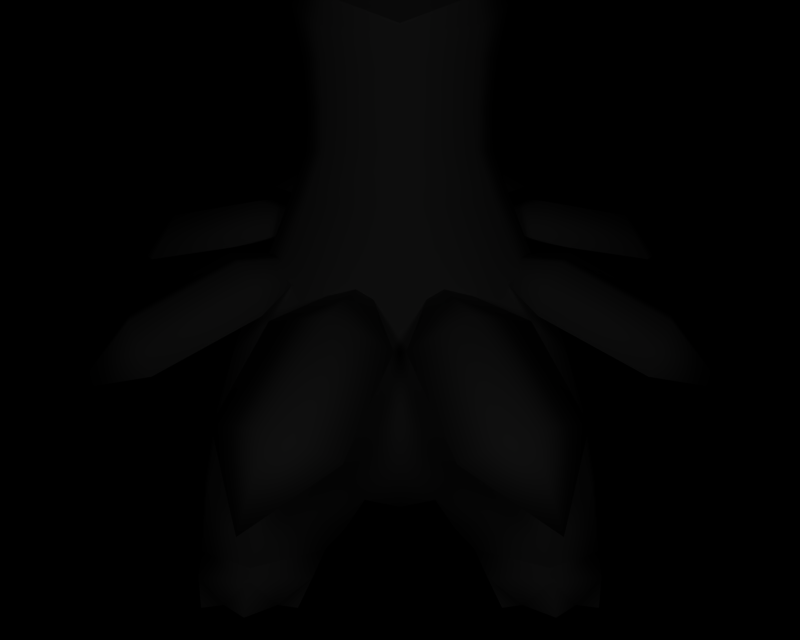 # Source: BR_Bayleef.blend  (saved by Blender 2.66.1; exported with 4.5.12 LTS)
import bpy
from mathutils import Matrix  # noqa: F401  (used for matrix-valued properties, if any)

bpy.ops.wm.read_factory_settings(use_empty=True)
scene = bpy.context.scene
scene.name = '1'

# ---- collections
col_collection_1 = bpy.data.collections.new('Collection 1'); scene.collection.children.link(col_collection_1)

# ---- materials (node trees are filled in below, after node groups)
mat_mat_3 = bpy.data.materials.new('mat_3')
mat_mat_3.alpha_threshold = 0.0
mat_mat_3.specular_color = (0.5, 0.5, 0.5)
mat_mat_3.roughness = 0.5
mat_mat_8 = bpy.data.materials.new('mat_8')
mat_mat_8.alpha_threshold = 0.0
mat_mat_8.specular_color = (0.5, 0.5, 0.5)
mat_mat_8.roughness = 0.5
mat_mat_2 = bpy.data.materials.new('mat_2')
mat_mat_2.alpha_threshold = 0.0
mat_mat_2.specular_color = (0.5, 0.5, 0.5)
mat_mat_2.roughness = 0.5
mat_mat_1 = bpy.data.materials.new('mat_1')
mat_mat_1.alpha_threshold = 0.0
mat_mat_1.specular_color = (0.5, 0.5, 0.5)
mat_mat_1.roughness = 0.5
mat_mat_0 = bpy.data.materials.new('mat_0')
mat_mat_0.alpha_threshold = 0.0
mat_mat_0.specular_color = (0.5, 0.5, 0.5)
mat_mat_0.roughness = 0.5
mat_mat_7 = bpy.data.materials.new('mat_7')
mat_mat_7.alpha_threshold = 0.0
mat_mat_7.specular_color = (0.5, 0.5, 0.5)
mat_mat_7.roughness = 0.5
mat_mat_6 = bpy.data.materials.new('mat_6')
mat_mat_6.alpha_threshold = 0.0
mat_mat_6.specular_color = (0.5, 0.5, 0.5)
mat_mat_6.roughness = 0.5
mat_mat_5 = bpy.data.materials.new('mat_5')
mat_mat_5.alpha_threshold = 0.0
mat_mat_5.specular_color = (0.5, 0.5, 0.5)
mat_mat_5.roughness = 0.5
mat_mat_4 = bpy.data.materials.new('mat_4')
mat_mat_4.alpha_threshold = 0.0
mat_mat_4.specular_color = (0.5, 0.5, 0.5)
mat_mat_4.roughness = 0.5

# ---- material node trees

# ---- cameras
cam_camera_001 = bpy.data.cameras.new('Camera.001')
cam_camera_001.passepartout_alpha = 0.2
cam_camera_001.clip_end = 100.0
cam_camera_001.lens = 35.0
cam_camera_001.sensor_width = 32.0
cam_camera_001.sensor_height = 18.0
cam_camera_001.show_passepartout = False
cam_camera_001.show_safe_areas = True
cam_camera_001.dof.focus_distance = 0.0
cam_camera_001.dof.aperture_fstop = 128.0

# ---- lights
light_lamp = bpy.data.lights.new('Lamp', 'POINT')
light_lamp.transmission_factor = 0.0
light_lamp.energy = 149.3
light_lamp.shadow_buffer_clip_start = 0.5
light_lamp.shadow_soft_size = 1.0
light_lamp.shadow_maximum_resolution = 0.006
light_lamp.use_absolute_resolution = True
light_lamp.cycles.use_multiple_importance_sampling = False

# ---- meshes
me_bayleaf_mat_3 = bpy.data.meshes.new('bayleaf_mat_3')
me_bayleaf_mat_3.from_pydata([(-1.425, 9.266, 4.947), (-0.7116, 9.917, 5.915), (-0.8292, 10.09, 5.039), (-1.122, 9.158, 5.839), (-1.476, 7.966, 4.798), (-1.142, 7.946, 5.697), (-0.8495, 8.988, 6.495), (-0.5057, 9.569, 6.554), (-0.8577, 7.934, 6.352), (1.142, 7.946, 5.697), (0.8495, 8.988, 6.495), (0.8577, 7.934, 6.352), (1.122, 9.158, 5.839), (1.476, 7.966, 4.798), (1.425, 9.266, 4.947), (0.7116, 9.917, 5.915), (0.5057, 9.569, 6.554), (0.8292, 10.09, 5.039)], [], [(0, 1, 2), (0, 3, 1), (3, 0, 4), (4, 5, 3), (6, 3, 5), (6, 7, 3), (1, 3, 7), (8, 6, 5), (9, 10, 11), (9, 12, 10), (13, 12, 9), (13, 14, 12), (15, 12, 14), (15, 16, 12), (10, 12, 16), (14, 17, 15)])
me_bayleaf_mat_3.polygons.foreach_set('use_smooth', [True] * 16)
_k = set([(0, 2), (0, 4), (1, 2), (1, 7), (4, 5), (5, 8), (6, 7), (6, 8), (9, 11), (9, 13), (10, 11), (10, 16), (13, 14), (14, 17), (15, 16), (15, 17)])
me_bayleaf_mat_3.attributes.new('sharp_edge', 'BOOLEAN', 'EDGE').data.foreach_set('value', [ (min(e.vertices), max(e.vertices)) in _k for e in me_bayleaf_mat_3.edges])
_uv = me_bayleaf_mat_3.uv_layers.new(name='UVTex')
_uv.uv.foreach_set('vector', [0.8704, 0.9285, 0.3664, 1.02, 0.8733, 1.02, 0.8704, 0.9285, 0.385, 0.9355, 0.3664, 1.02, 0.385, 0.9355, 0.8704, 0.9285, 0.8778, 0.8007, 0.8778, 0.8007, 0.358, 0.8007, 0.385, 0.9355, -0.002927, 0.9309, 0.385, 0.9355, 0.358, 0.8007, -0.002927, 0.9309, 0.002764, 0.9953, 0.385, 0.9355, 0.3664, 1.02, 0.385, 0.9355, 0.002764, 0.9953, 0.007791, 0.8132, -0.002927, 0.9309, 0.358, 0.8007, 0.358, 0.8007, -0.002927, 0.9309, 0.007791, 0.8132, 0.358, 0.8007, 0.385, 0.9355, -0.002927, 0.9309, 0.8778, 0.8007, 0.385, 0.9355, 0.358, 0.8007, 0.8778, 0.8007, 0.8704, 0.9285, 0.385, 0.9355, 0.3664, 1.02, 0.385, 0.9355, 0.8704, 0.9285, 0.3664, 1.02, 0.002764, 0.9953, 0.385, 0.9355, -0.002927, 0.9309, 0.385, 0.9355, 0.002764, 0.9953, 0.8704, 0.9285, 0.8733, 1.02, 0.3664, 1.02])
me_bayleaf_mat_3.materials.append(mat_mat_3)
me_bayleaf_mat_3.use_remesh_preserve_volume = False
me_bayleaf_mat_3.use_remesh_preserve_attributes = False
me_bayleaf_mat_3.use_mirror_vertex_groups = False
me_bayleaf_mat_3.update()
me_bayleaf_mat_8 = bpy.data.meshes.new('bayleaf_mat_8')
me_bayleaf_mat_8.from_pydata([(0.0, 11.54, 5.752), (-0.4171, 11.06, 4.739), (-0.19, 11.3, 5.661), (0.0, 11.86, 4.857), (-0.6935, 10.37, 2.953), (0.0, 12.12, 3.183), (-0.6935, 10.33, 1.339), (0.0, 12.04, 1.464), (0.0, 11.68, 0.05728), (-0.5025, 10.77, -0.1452), (0.0, 11.09, -1.426)], [], [(0, 1, 2), (0, 3, 1), (4, 1, 3), (3, 5, 4), (6, 4, 5), (5, 7, 6), (8, 6, 7), (8, 9, 6), (10, 9, 8)])
me_bayleaf_mat_8.polygons.foreach_set('use_smooth', [True] * 9)
_k = set([(0, 2), (0, 3), (1, 2), (1, 4), (3, 5), (4, 6), (5, 7), (6, 9), (7, 8), (8, 10), (9, 10)])
me_bayleaf_mat_8.attributes.new('sharp_edge', 'BOOLEAN', 'EDGE').data.foreach_set('value', [ (min(e.vertices), max(e.vertices)) in _k for e in me_bayleaf_mat_8.edges])
_uv = me_bayleaf_mat_8.uv_layers.new(name='UVTex')
_uv.uv.foreach_set('vector', [0.9965, 0.5799, 0.8576, 0.3438, 0.9861, 0.4549, 0.9965, 0.5799, 0.8785, 0.7917, 0.8576, 0.3438, 0.6042, 0.0, 0.8576, 0.3438, 0.8785, 0.7917, 0.8785, 0.7917, 0.6476, 0.9931, 0.6042, 0.0, 0.3785, 0.02431, 0.6042, 0.0, 0.6476, 0.9931, 0.6476, 0.9931, 0.4062, 1.0, 0.3785, 0.02431, 0.2108, 0.839, 0.3785, 0.02431, 0.4062, 1.0, 0.2108, 0.839, 0.183, 0.3224, 0.3785, 0.02431, 0.007428, 0.554, 0.183, 0.3224, 0.2108, 0.839])
me_bayleaf_mat_8.materials.append(mat_mat_8)
me_bayleaf_mat_8.use_remesh_preserve_volume = False
me_bayleaf_mat_8.use_remesh_preserve_attributes = False
me_bayleaf_mat_8.use_mirror_vertex_groups = False
me_bayleaf_mat_8.update()
me_bayleaf_mat_2 = bpy.data.meshes.new('bayleaf_mat_2')
me_bayleaf_mat_2.from_pydata([(0.4294, 7.935, 6.712), (0.0, 7.952, 6.815), (-0.4294, 7.935, 6.712), (1.142, 7.946, 5.697), (-1.476, 7.966, 4.798), (1.476, 7.966, 4.798), (-1.142, 7.946, 5.697), (0.8577, 7.934, 6.352), (-0.8577, 7.934, 6.352), (0.0, 6.943, 4.841), (-0.8517, 7.383, 4.849), (-0.955, 7.136, 4.598), (0.0, 7.044, 4.915), (0.8517, 7.383, 4.849), (0.9549, 7.136, 4.598), (1.382, 7.69, 3.813), (1.436, 8.358, 4.029), (1.425, 9.266, 4.947), (1.436, 9.248, 4.111), (0.8292, 10.09, 5.039), (0.7751, 9.984, 4.212), (0.0, 10.4, 5.074), (0.0, 10.2, 4.236), (-0.7751, 9.984, 4.212), (-0.5691, 9.687, 3.551), (-0.9209, 9.196, 3.336), (0.0, 8.88, 2.942), (-0.9122, 8.525, 3.113), (-0.6309, 7.939, 2.681), (-1.382, 7.69, 3.813), (-1.436, 8.358, 4.029), (-1.436, 9.248, 4.111), (-1.425, 9.266, 4.947), (-0.8292, 10.09, 5.039), (0.0, 10.21, 5.944), (-0.7116, 9.917, 5.915), (0.0, 9.791, 6.576), (-0.5057, 9.569, 6.554), (0.0, 9.0, 6.902), (-0.3146, 8.826, 6.859), (0.0, 8.323, 6.93), (-0.4595, 8.604, 6.813), (0.4595, 8.604, 6.813), (0.3146, 8.826, 6.859), (0.8495, 8.988, 6.495), (0.5057, 9.569, 6.554), (0.7116, 9.917, 5.915), (-0.8495, 8.988, 6.495), (0.6309, 7.939, 2.681), (0.9122, 8.525, 3.113), (0.9209, 9.196, 3.336), (0.5691, 9.687, 3.551), (0.0, 9.797, 3.567)], [], [(0, 1, 2), (3, 4, 5), (3, 6, 4), (7, 6, 3), (7, 8, 6), (0, 8, 7), (0, 2, 8), (9, 10, 11), (9, 12, 10), (13, 12, 9), (9, 14, 13), (15, 13, 14), (15, 5, 13), (16, 5, 15), (16, 17, 5), (18, 17, 16), (18, 19, 17), (20, 19, 18), (20, 21, 19), (22, 21, 20), (22, 23, 21), (24, 23, 22), (24, 25, 23), (26, 25, 24), (26, 27, 25), (28, 27, 26), (28, 29, 27), (30, 27, 29), (30, 31, 27), (32, 31, 30), (32, 33, 31), (23, 31, 33), (23, 25, 31), (27, 31, 25), (33, 21, 23), (33, 34, 21), (35, 34, 33), (35, 36, 34), (37, 36, 35), (37, 38, 36), (39, 38, 37), (39, 40, 38), (41, 40, 39), (41, 2, 40), (1, 40, 2), (1, 0, 40), (40, 0, 42), (42, 43, 40), (44, 43, 42), (44, 45, 43), (38, 43, 45), (38, 40, 43), (34, 19, 21), (34, 46, 19), (36, 46, 34), (36, 45, 46), (38, 45, 36), (47, 39, 37), (47, 41, 39), (30, 4, 32), (30, 29, 4), (10, 4, 29), (29, 11, 10), (26, 48, 28), (26, 49, 48), (50, 49, 26), (50, 18, 49), (20, 18, 50), (50, 51, 20), (26, 51, 50), (26, 52, 51), (24, 52, 26), (24, 22, 52), (51, 52, 22), (22, 20, 51), (16, 49, 18), (16, 15, 49), (48, 49, 15)])
me_bayleaf_mat_2.polygons.foreach_set('use_smooth', [True] * 78)
_k = set([(0, 7), (0, 42), (2, 8), (2, 41), (3, 5), (3, 7), (4, 5), (4, 6), (4, 10), (4, 32), (5, 13), (5, 17), (6, 8), (9, 11), (9, 14), (10, 12), (11, 29), (12, 13), (14, 15), (15, 48), (17, 19), (19, 46), (28, 29), (28, 48), (32, 33), (33, 35), (35, 37), (37, 47), (41, 47), (42, 44), (44, 45), (45, 46)])
me_bayleaf_mat_2.attributes.new('sharp_edge', 'BOOLEAN', 'EDGE').data.foreach_set('value', [ (min(e.vertices), max(e.vertices)) in _k for e in me_bayleaf_mat_2.edges])
_uv = me_bayleaf_mat_2.uv_layers.new(name='UVTex')
_uv.uv.foreach_set('vector', [0.3351, 0.06538, 0.5, 0.01526, 0.6649, 0.06538, 0.1096, 0.5607, 0.9844, 0.9993, 0.01562, 0.9993, 0.1096, 0.5607, 0.8904, 0.5607, 0.9844, 0.9993, 0.1946, 0.2412, 0.8904, 0.5607, 0.1096, 0.5607, 0.1946, 0.2412, 0.8054, 0.2412, 0.8904, 0.5607, 0.3351, 0.06538, 0.8054, 0.2412, 0.1946, 0.2412, 0.3351, 0.06538, 0.6649, 0.06538, 0.8054, 0.2412, 0.03125, 0.03125, 0.03125, 0.03125, 0.03125, 0.03125, 0.03125, 0.03125, 0.03125, 0.03125, 0.03125, 0.03125, 0.03125, 0.03125, 0.03125, 0.03125, 0.03125, 0.03125, 0.03125, 0.03125, 0.03125, 0.03125, 0.03125, 0.03125, 0.03125, 0.03125, 0.03125, 0.03125, 0.03125, 0.03125, 0.03125, 0.03125, 0.03125, 0.03125, 0.03125, 0.03125, 0.03125, 0.03125, 0.03125, 0.03125, 0.03125, 0.03125, 0.03125, 0.03125, 0.03125, 0.03125, 0.03125, 0.03125, 0.03125, 0.03125, 0.03125, 0.03125, 0.03125, 0.03125, 0.03125, 0.03125, 0.03125, 0.03125, 0.03125, 0.03125, 0.03125, 0.03125, 0.03125, 0.03125, 0.03125, 0.03125, 0.03125, 0.03125, 0.03125, 0.03125, 0.03125, 0.03125, 0.03125, 0.03125, 0.03125, 0.03125, 0.03125, 0.03125, 0.03125, 0.03125, 0.03125, 0.03125, 0.03125, 0.03125, 0.03125, 0.03125, 0.03125, 0.03125, 0.03125, 0.03125, 0.03125, 0.03125, 0.03125, 0.03125, 0.03125, 0.03125, 0.03125, 0.03125, 0.03125, 0.03125, 0.03125, 0.03125, 0.03125, 0.03125, 0.03125, 0.03125, 0.03125, 0.03125, 0.03125, 0.03125, 0.03125, 0.03125, 0.03125, 0.03125, 0.03125, 0.03125, 0.03125, 0.03125, 0.03125, 0.03125, 0.03125, 0.03125, 0.03125, 0.03125, 0.03125, 0.03125, 0.03125, 0.03125, 0.03125, 0.03125, 0.03125, 0.03125, 0.03125, 0.03125, 0.03125, 0.03125, 0.03125, 0.03125, 0.03125, 0.03125, 0.03125, 0.03125, 0.03125, 0.03125, 0.03125, 0.03125, 0.03125, 0.03125, 0.03125, 0.03125, 0.03125, 0.03125, 0.03125, 0.03125, 0.03125, 0.03125, 0.03125, 0.03125, 0.03125, 0.03125, 0.03125, 0.03125, 0.03125, 0.03125, 0.03125, 0.03125, 0.03125, 0.03125, 0.03125, 0.03125, 0.03125, 0.03125, 0.03125, 0.03125, 0.03125, 0.03125, 0.03125, 0.03125, 0.03125, 0.03125, 0.03125, 0.03125, 0.03125, 0.03125, 0.03125, 0.03125, 0.03125, 0.03125, 0.03125, 0.03125, 0.03125, 0.03125, 0.03125, 0.03125, 0.03125, 0.03125, 0.03125, 0.03125, 0.03125, 0.03125, 0.03125, 0.03125, 0.03125, 0.03125, 0.03125, 0.03125, 0.03125, 0.03125, 0.03125, 0.03125, 0.03125, 0.03125, 0.03125, 0.03125, 0.03125, 0.03125, 0.03125, 0.03125, 0.03125, 0.03125, 0.03125, 0.03125, 0.03125, 0.03125, 0.03125, 0.03125, 0.03125, 0.03125, 0.03125, 0.03125, 0.03125, 0.03125, 0.03125, 0.03125, 0.03125, 0.03125, 0.03125, 0.03125, 0.03125, 0.03125, 0.03125, 0.03125, 0.03125, 0.03125, 0.03125, 0.03125, 0.03125, 0.03125, 0.03125, 0.03125, 0.03125, 0.03125, 0.03125, 0.03125, 0.03125, 0.03125, 0.03125, 0.03125, 0.03125, 0.03125, 0.03125, 0.03125, 0.03125, 0.03125, 0.03125, 0.03125, 0.03125, 0.03125, 0.03125, 0.03125, 0.03125, 0.03125, 0.03125, 0.03125, 0.03125, 0.03125, 0.03125, 0.03125, 0.03125, 0.03125, 0.03125, 0.03125, 0.03125, 0.03125, 0.03125, 0.03125, 0.03125, 0.03125, 0.03125, 0.03125, 0.03125, 0.03125, 0.03125, 0.03125, 0.03125, 0.03125, 0.03125, 0.03125, 0.03125, 0.03125, 0.03125, 0.03125, 0.03125, 0.03125, 0.03125, 0.03125, 0.03125, 0.03125, 0.03125, 0.03125, 0.03125, 0.03125, 0.03125, 0.03125, 0.03125, 0.03125, 0.03125, 0.03125, 0.03125, 0.03125, 0.03125, 0.03125, 0.03125, 0.03125, 0.03125, 0.03125, 0.03125, 0.03125, 0.03125, 0.03125, 0.03125, 0.03125, 0.03125, 0.03125, 0.03125, 0.03125, 0.03125, 0.03125, 0.03125, 0.03125, 0.03125, 0.03125, 0.03125, 0.03125, 0.03125, 0.03125, 0.03125, 0.03125, 0.03125, 0.03125, 0.03125, 0.03125, 0.03125, 0.03125, 0.03125, 0.03125, 0.03125, 0.03125, 0.03125, 0.03125, 0.03125, 0.03125, 0.03125, 0.03125, 0.03125, 0.03125, 0.03125, 0.03125, 0.03125, 0.03125, 0.03125, 0.03125, 0.03125, 0.03125, 0.03125, 0.03125, 0.03125, 0.03125, 0.03125, 0.03125, 0.03125, 0.03125, 0.03125, 0.03125, 0.03125, 0.03125, 0.03125, 0.03125, 0.03125, 0.03125, 0.03125, 0.03125, 0.03125, 0.03125, 0.03125, 0.03125, 0.03125, 0.03125, 0.03125, 0.03125, 0.03125, 0.03125, 0.03125, 0.03125, 0.03125, 0.03125, 0.03125, 0.03125, 0.03125, 0.03125, 0.03125, 0.03125, 0.03125, 0.03125, 0.03125, 0.03125, 0.03125, 0.03125, 0.03125, 0.03125, 0.03125, 0.03125, 0.03125, 0.03125, 0.03125, 0.03125])
me_bayleaf_mat_2.materials.append(mat_mat_2)
me_bayleaf_mat_2.use_remesh_preserve_volume = False
me_bayleaf_mat_2.use_remesh_preserve_attributes = False
me_bayleaf_mat_2.use_mirror_vertex_groups = False
me_bayleaf_mat_2.update()
me_bayleaf_mat_1 = bpy.data.meshes.new('bayleaf_mat_1')
me_bayleaf_mat_1.from_pydata([(1.431, 0.004256, -2.224), (1.514, 0.004257, -3.268), (2.029, 0.004257, -3.268), (2.419, 0.004256, -2.224), (-1.514, 0.004257, -3.268), (-1.431, 0.004256, -2.224), (-2.419, 0.004256, -2.224), (-2.029, 0.004257, -3.268), (1.59, -0.005108, 3.419), (1.679, -0.005107, 1.988), (2.224, -0.005107, 1.988), (2.287, -0.005107, 3.419), (-1.679, -0.005107, 1.988), (-1.59, -0.005108, 3.419), (-2.287, -0.005107, 3.419), (-2.224, -0.005107, 1.988), (1.12, 0.004255, -2.797), (0.8782, 0.581, -2.74), (2.028, 0.5504, -1.559), (2.043, 0.2774, -1.605), (2.66, 0.581, -2.74), (2.515, 0.004256, -2.797), (2.141, 0.5639, -3.376), (1.349, 0.5639, -3.376), (2.054, 0.004257, -1.414), (-1.12, 0.004255, -2.797), (-0.8782, 0.581, -2.74), (-1.349, 0.5639, -3.376), (-2.141, 0.5639, -3.376), (-2.66, 0.581, -2.74), (-2.515, 0.004256, -2.797), (-2.028, 0.5504, -1.559), (-2.043, 0.2774, -1.605), (-2.054, 0.004257, -1.414), (1.312, -0.005106, 3.533), (1.154, 0.2884, 3.165), (1.918, 0.4018, 3.707), (1.899, 0.5481, 3.689), (1.01, 0.59, 2.922), (1.522, 0.5647, 1.725), (2.314, 0.5495, 1.725), (2.683, 0.5615, 2.922), (2.677, 0.2884, 3.165), (2.557, -0.005105, 3.533), (1.939, -0.005109, 3.906), (-1.312, -0.005106, 3.533), (-1.154, 0.2884, 3.165), (-1.01, 0.59, 2.922), (-1.522, 0.5647, 1.725), (-2.314, 0.5495, 1.725), (-2.683, 0.5615, 2.922), (-2.677, 0.2884, 3.165), (-1.918, 0.4018, 3.707), (-2.557, -0.005105, 3.533), (-1.899, 0.5481, 3.689), (-1.939, -0.005109, 3.906)], [], [(0, 1, 2), (3, 0, 2), (4, 5, 6), (7, 4, 6), (8, 9, 10), (11, 8, 10), (12, 13, 14), (15, 12, 14), (1, 0, 16), (16, 17, 1), (0, 17, 16), (0, 18, 17), (18, 0, 19), (19, 3, 18), (20, 18, 3), (3, 21, 20), (2, 21, 3), (2, 20, 21), (22, 20, 2), (2, 1, 22), (23, 22, 1), (1, 17, 23), (19, 0, 24), (24, 3, 19), (0, 3, 24), (25, 5, 4), (25, 26, 5), (4, 26, 25), (4, 27, 26), (28, 27, 4), (4, 7, 28), (29, 28, 7), (7, 30, 29), (6, 30, 7), (6, 29, 30), (31, 29, 6), (6, 32, 31), (5, 31, 32), (5, 26, 31), (33, 5, 32), (33, 6, 5), (32, 6, 33), (34, 9, 8), (34, 35, 9), (8, 35, 34), (8, 36, 35), (37, 35, 36), (37, 38, 35), (9, 35, 38), (38, 39, 9), (40, 9, 39), (40, 10, 9), (41, 10, 40), (41, 42, 10), (36, 42, 41), (36, 11, 42), (43, 42, 11), (43, 10, 42), (11, 10, 43), (41, 37, 36), (44, 36, 8), (44, 11, 36), (8, 11, 44), (45, 13, 12), (45, 46, 13), (12, 46, 45), (12, 47, 46), (48, 47, 12), (12, 49, 48), (15, 49, 12), (15, 50, 49), (51, 50, 15), (51, 52, 50), (14, 52, 51), (51, 53, 14), (15, 53, 51), (15, 14, 53), (46, 52, 13), (46, 54, 52), (47, 54, 46), (52, 54, 50), (55, 13, 52), (55, 14, 13), (52, 14, 55)])
me_bayleaf_mat_1.polygons.foreach_set('use_smooth', [True] * 84)
_k = set([(17, 18), (17, 23), (18, 20), (20, 22), (22, 23), (26, 27), (26, 31), (27, 28), (28, 29), (29, 31), (37, 38), (37, 41), (38, 39), (39, 40), (40, 41), (47, 48), (47, 54), (48, 49), (49, 50), (50, 54)])
me_bayleaf_mat_1.attributes.new('sharp_edge', 'BOOLEAN', 'EDGE').data.foreach_set('value', [ (min(e.vertices), max(e.vertices)) in _k for e in me_bayleaf_mat_1.edges])
_uv = me_bayleaf_mat_1.uv_layers.new(name='UVTex')
_uv.uv.foreach_set('vector', [0.9688, 0.9688, 0.9688, 0.9688, 0.9688, 0.9688, 0.9688, 0.9688, 0.9688, 0.9688, 0.9688, 0.9688, 0.9688, 0.9688, 0.9688, 0.9688, 0.9688, 0.9688, 0.9688, 0.9688, 0.9688, 0.9688, 0.9688, 0.9688, 0.9375, 0.9688, 0.9375, 0.9688, 0.9375, 0.9688, 0.9375, 0.9688, 0.9375, 0.9688, 0.9375, 0.9688, 0.9375, 0.9688, 0.9375, 0.9688, 0.9375, 0.9688, 0.9375, 0.9688, 0.9375, 0.9688, 0.9375, 0.9688, 0.9688, 0.9688, 0.9688, 0.9688, 0.9688, 0.9688, 0.9688, 0.9688, 0.9688, 0.9688, 0.9688, 0.9688, 0.9688, 0.9688, 0.9688, 0.9688, 0.9688, 0.9688, 0.9688, 0.9688, 0.9688, 0.9688, 0.9688, 0.9688, 0.9688, 0.9688, 0.9688, 0.9688, 0.9688, 0.9688, 0.9688, 0.9688, 0.9688, 0.9688, 0.9688, 0.9688, 0.9688, 0.9688, 0.9688, 0.9688, 0.9688, 0.9688, 0.9688, 0.9688, 0.9688, 0.9688, 0.9688, 0.9688, 0.9688, 0.9688, 0.9688, 0.9688, 0.9688, 0.9688, 0.9688, 0.9688, 0.9688, 0.9688, 0.9688, 0.9688, 0.9688, 0.9688, 0.9688, 0.9688, 0.9688, 0.9688, 0.9688, 0.9688, 0.9688, 0.9688, 0.9688, 0.9688, 0.9688, 0.9688, 0.9688, 0.9688, 0.9688, 0.9688, 0.9688, 0.9688, 0.9688, 0.9688, 0.9688, 0.9688, 0.5, 0.85, 1.0, 1.0, 0.5, 0.0, 0.5, 0.0, 0.0, 1.0, 0.5, 0.85, 1.0, 1.0, 0.0, 1.0, 0.5, 0.0, 0.9688, 0.9688, 0.9688, 0.9688, 0.9688, 0.9688, 0.9688, 0.9688, 0.9688, 0.9688, 0.9688, 0.9688, 0.9688, 0.9688, 0.9688, 0.9688, 0.9688, 0.9688, 0.9688, 0.9688, 0.9688, 0.9688, 0.9688, 0.9688, 0.9688, 0.9688, 0.9688, 0.9688, 0.9688, 0.9688, 0.9688, 0.9688, 0.9688, 0.9688, 0.9688, 0.9688, 0.9688, 0.9688, 0.9688, 0.9688, 0.9688, 0.9688, 0.9688, 0.9688, 0.9688, 0.9688, 0.9688, 0.9688, 0.9688, 0.9688, 0.9688, 0.9688, 0.9688, 0.9688, 0.9688, 0.9688, 0.9688, 0.9688, 0.9688, 0.9688, 0.9688, 0.9688, 0.9688, 0.9688, 0.9688, 0.9688, 0.9688, 0.9688, 0.9688, 0.9688, 0.9688, 0.9688, 0.9688, 0.9688, 0.9688, 0.9688, 0.9688, 0.9688, 0.9688, 0.9688, 0.9688, 0.9688, 0.9688, 0.9688, 0.5, 0.0, 1.0, 1.0, 0.5, 0.85, 0.5, 0.0, 0.0, 1.0, 1.0, 1.0, 0.5, 0.85, 0.0, 1.0, 0.5, 0.0, 0.9375, 0.9688, 0.9375, 0.9688, 0.9375, 0.9688, 0.9375, 0.9688, 0.9375, 0.9688, 0.9375, 0.9688, 0.9375, 0.9688, 0.9375, 0.9688, 0.9375, 0.9688, 0.9375, 0.9688, 0.9375, 0.9688, 0.9375, 0.9688, 0.9375, 0.9688, 0.9375, 0.9688, 0.9375, 0.9688, 0.9375, 0.9688, 0.9375, 0.9688, 0.9375, 0.9688, 0.9375, 0.9688, 0.9375, 0.9688, 0.9375, 0.9688, 0.9375, 0.9688, 0.9375, 0.9688, 0.9375, 0.9688, 0.9375, 0.9688, 0.9375, 0.9688, 0.9375, 0.9688, 0.9375, 0.9688, 0.9375, 0.9688, 0.9375, 0.9688, 0.9375, 0.9688, 0.9375, 0.9688, 0.9375, 0.9688, 0.9375, 0.9688, 0.9375, 0.9688, 0.9375, 0.9688, 0.9375, 0.9688, 0.9375, 0.9688, 0.9375, 0.9688, 0.9375, 0.9688, 0.9375, 0.9688, 0.9375, 0.9688, 0.9375, 0.9688, 0.9375, 0.9688, 0.9375, 0.9688, 0.9375, 0.9688, 0.9375, 0.9688, 0.9375, 0.9688, 0.9375, 0.9688, 0.9375, 0.9688, 0.9375, 0.9688, 0.9375, 0.9688, 0.9375, 0.9688, 0.9375, 0.9688, 0.5, 0.0, 0.5, 0.85, 1.0, 0.75, 0.5, 0.0, 0.0, 0.75, 0.5, 0.85, 1.0, 0.75, 0.0, 0.75, 0.5, 0.0, 0.9375, 0.9688, 0.9375, 0.9688, 0.9375, 0.9688, 0.9375, 0.9688, 0.9375, 0.9688, 0.9375, 0.9688, 0.9375, 0.9688, 0.9375, 0.9688, 0.9375, 0.9688, 0.9375, 0.9688, 0.9375, 0.9688, 0.9375, 0.9688, 0.9375, 0.9688, 0.9375, 0.9688, 0.9375, 0.9688, 0.9375, 0.9688, 0.9375, 0.9688, 0.9375, 0.9688, 0.9375, 0.9688, 0.9375, 0.9688, 0.9375, 0.9688, 0.9375, 0.9688, 0.9375, 0.9688, 0.9375, 0.9688, 0.9375, 0.9688, 0.9375, 0.9688, 0.9375, 0.9688, 0.9375, 0.9688, 0.9375, 0.9688, 0.9375, 0.9688, 0.9375, 0.9688, 0.9375, 0.9688, 0.9375, 0.9688, 0.9375, 0.9688, 0.9375, 0.9688, 0.9375, 0.9688, 0.9375, 0.9688, 0.9375, 0.9688, 0.9375, 0.9688, 0.9375, 0.9688, 0.9375, 0.9688, 0.9375, 0.9688, 0.9375, 0.9688, 0.9375, 0.9688, 0.9375, 0.9688, 0.9375, 0.9688, 0.9375, 0.9688, 0.9375, 0.9688, 0.9375, 0.9688, 0.9375, 0.9688, 0.9375, 0.9688, 0.9375, 0.9688, 0.9375, 0.9688, 0.9375, 0.9688, 0.5, 0.0, 1.0, 0.75, 0.5, 0.85, 0.5, 0.0, 0.0, 0.75, 1.0, 0.75, 0.5, 0.85, 0.0, 0.75, 0.5, 0.0])
me_bayleaf_mat_1.materials.append(mat_mat_1)
me_bayleaf_mat_1.use_remesh_preserve_volume = False
me_bayleaf_mat_1.use_remesh_preserve_attributes = False
me_bayleaf_mat_1.use_mirror_vertex_groups = False
me_bayleaf_mat_1.update()
me_bayleaf_mat_0 = bpy.data.meshes.new('bayleaf_mat_0')
me_bayleaf_mat_0.from_pydata([(-1.256, 5.961, 3.101), (-0.6269, 5.851, 1.868), (-1.49, 5.353, 2.941), (-0.5787, 6.28, 2.053), (-1.217, 6.476, 3.294), (-0.572, 6.723, 2.243), (-1.257, 7.036, 3.523), (-0.5799, 7.383, 2.499), (-1.382, 7.69, 3.813), (-0.6309, 7.939, 2.681), (0.6269, 5.851, 1.868), (1.256, 5.961, 3.101), (1.49, 5.353, 2.941), (0.5787, 6.28, 2.053), (1.217, 6.476, 3.294), (0.572, 6.723, 2.243), (1.257, 7.036, 3.523), (0.5799, 7.383, 2.499), (0.6309, 7.939, 2.681), (1.382, 7.69, 3.813), (2.66, 0.581, -2.74), (1.932, 0.9093, -1.41), (2.028, 0.5504, -1.559), (2.792, 1.542, -2.408), (2.185, 1.538, -3.351), (2.018, 2.496, -3.118), (1.039, 2.52, -3.491), (1.093, 3.151, -3.36), (0.0, 3.091, -3.626), (1.143, 3.935, -3.053), (0.0, 3.437, -4.228), (1.012, 4.247, -3.774), (0.0, 4.232, -4.831), (0.6507, 4.756, -4.527), (1e-06, 5.445, -5.125), (0.0, 5.231, -4.161), (-0.6507, 4.756, -4.527), (0.0, 4.983, -3.192), (-1.012, 4.247, -3.774), (0.0, 4.742, -2.069), (-1.143, 3.935, -3.053), (-1.097, 4.51, -2.019), (-1.692, 3.929, -2.471), (-1.789, 4.175, -1.462), (-2.405, 3.406, -1.726), (-2.533, 3.407, -0.2627), (-2.692, 2.534, -0.248), (-2.733, 2.499, 1.077), (-1.966, 1.379, 1.102), (-2.549, 2.467, 2.557), (-2.198, 1.417, 1.38), (-2.681, 1.504, 2.758), (-2.683, 0.5615, 2.922), (-2.508, 1.498, 3.348), (-1.899, 0.5481, 3.689), (-1.678, 1.358, 3.802), (-1.01, 0.59, 2.922), (-0.7399, 0.8804, 2.953), (-1.261, 1.078, 1.675), (-1.116, 1.267, 1.603), (0.02615, 1.165, 1.683), (0.0, 1.171, 2.961), (1.116, 1.267, 1.603), (0.4748, 1.277, 3.019), (0.7399, 0.8804, 2.953), (1.678, 1.358, 3.802), (1.01, 0.59, 2.922), (1.899, 0.5481, 3.689), (2.508, 1.498, 3.348), (2.146, 2.429, 3.447), (2.549, 2.467, 2.557), (1.861, 3.408, 3.52), (2.267, 3.402, 2.644), (1.932, 4.242, 2.798), (1.926, 4.27, 1.413), (1.183, 4.958, 1.755), (1.077, 4.926, 0.122), (0.0, 5.215, 0.2093), (0.0, 5.034, -1.019), (-1.077, 4.926, 0.122), (-1.078, 4.73, -1.13), (-1.915, 4.272, -0.1201), (-2.44, 3.408, 1.169), (-1.926, 4.27, 1.413), (-2.267, 3.402, 2.644), (-1.932, 4.242, 2.798), (-1.861, 3.408, 3.52), (-1.629, 4.06, 3.592), (-0.9695, 3.399, 3.919), (-0.8485, 4.013, 3.978), (0.0, 3.389, 4.09), (0.0, 3.966, 4.123), (0.8485, 4.013, 3.978), (0.0, 5.004, 4.201), (1.194, 5.16, 3.808), (0.0, 5.633, 4.337), (0.941, 5.759, 4.029), (0.9302, 6.273, 4.184), (0.9431, 6.837, 4.394), (0.9549, 7.136, 4.598), (0.0, 6.739, 4.691), (0.0, 6.159, 4.476), (-0.9302, 6.273, 4.184), (-0.941, 5.759, 4.029), (-1.194, 5.16, 3.808), (-1.183, 4.958, 1.755), (1.097, 4.51, -2.019), (1.078, 4.73, -1.13), (1.789, 4.175, -1.462), (1.915, 4.272, -0.1201), (2.533, 3.407, -0.2627), (2.44, 3.408, 1.169), (2.733, 2.499, 1.077), (1.966, 1.379, 1.102), (2.198, 1.417, 1.38), (1.261, 1.078, 1.675), (1.522, 0.5647, 1.725), (2.314, 0.5495, 1.725), (2.683, 0.5615, 2.922), (2.681, 1.504, 2.758), (-2.146, 2.429, 3.447), (-1.04, 2.349, 3.826), (-0.4748, 1.277, 3.019), (0.0, 1.801, 3.67), (1.04, 2.349, 3.826), (0.9695, 3.399, 3.919), (1.629, 4.06, 3.592), (0.0, 2.371, 3.905), (0.0, 5.201, 1.414), (0.0, 1.076, 1.105), (-1.988, 1.323, -0.1174), (-2.648, 2.478, -1.718), (-2.018, 2.496, -3.118), (-1.889, 3.269, -2.979), (-1.093, 3.151, -3.36), (-0.9431, 6.837, 4.394), (-0.955, 7.136, 4.598), (1.692, 3.929, -2.471), (2.405, 3.406, -1.726), (2.692, 2.534, -0.248), (1.988, 1.323, -0.1174), (2.648, 2.478, -1.718), (1.836, 1.268, -1.26), (0.4748, 1.274, -2.686), (0.0, 1.135, -1.32), (0.0, 1.161, -2.668), (-0.4748, 1.274, -2.686), (-0.6838, 1.409, -3.358), (-0.8501, 1.198, -3.362), (-1.168, 1.458, -3.551), (-1.349, 0.5639, -3.376), (-2.141, 0.5639, -3.376), (-2.185, 1.538, -3.351), (-1.039, 2.52, -3.491), (0.0, 2.544, -3.647), (0.6838, 1.409, -3.358), (1.168, 1.458, -3.551), (0.8501, 1.198, -3.362), (1.349, 0.5639, -3.376), (0.6765, 0.9277, -2.713), (0.8782, 0.581, -2.74), (0.0, 1.401, -3.466), (2.141, 0.5639, -3.376), (0.0, 1.022, -0.005155), (-1.836, 1.268, -1.26), (-2.792, 1.542, -2.408), (-2.66, 0.581, -2.74), (-1.932, 0.9093, -1.41), (-2.028, 0.5504, -1.559), (-0.6765, 0.9277, -2.713), (-0.8782, 0.581, -2.74), (-2.314, 0.5495, 1.725), (-1.522, 0.5647, 1.725), (0.0, 6.943, 4.841), (1.889, 3.269, -2.979)], [], [(0, 1, 2), (0, 3, 1), (3, 0, 4), (4, 5, 3), (6, 5, 4), (6, 7, 5), (8, 7, 6), (8, 9, 7), (10, 11, 12), (10, 13, 11), (1, 13, 10), (1, 3, 13), (13, 14, 11), (13, 15, 14), (3, 15, 13), (3, 5, 15), (15, 16, 14), (15, 17, 16), (5, 17, 15), (5, 7, 17), (18, 7, 9), (18, 17, 7), (19, 17, 18), (19, 16, 17), (20, 21, 22), (20, 23, 21), (24, 23, 20), (24, 25, 23), (26, 25, 24), (26, 27, 25), (28, 27, 26), (28, 29, 27), (30, 29, 28), (30, 31, 29), (32, 31, 30), (32, 33, 31), (34, 33, 32), (34, 35, 33), (36, 35, 34), (36, 37, 35), (38, 37, 36), (38, 39, 37), (40, 39, 38), (40, 41, 39), (42, 41, 40), (42, 43, 41), (44, 43, 42), (44, 45, 43), (46, 45, 44), (46, 47, 45), (48, 47, 46), (48, 49, 47), (50, 49, 48), (50, 51, 49), (52, 51, 50), (52, 53, 51), (54, 53, 52), (54, 55, 53), (56, 55, 54), (56, 57, 55), (58, 57, 56), (58, 59, 57), (50, 59, 58), (50, 48, 59), (60, 59, 48), (60, 61, 59), (62, 61, 60), (62, 63, 61), (64, 63, 62), (64, 65, 63), (66, 65, 64), (66, 67, 65), (68, 65, 67), (68, 69, 65), (70, 69, 68), (70, 71, 69), (72, 71, 70), (72, 73, 71), (74, 73, 72), (74, 75, 73), (76, 75, 74), (76, 77, 75), (78, 77, 76), (78, 79, 77), (80, 79, 78), (80, 81, 79), (43, 81, 80), (43, 45, 81), (82, 81, 45), (82, 83, 81), (84, 83, 82), (84, 85, 83), (86, 85, 84), (86, 87, 85), (88, 87, 86), (88, 89, 87), (90, 89, 88), (90, 91, 89), (92, 91, 90), (92, 93, 91), (94, 93, 92), (94, 95, 93), (96, 95, 94), (96, 97, 95), (11, 97, 96), (11, 14, 97), (16, 97, 14), (16, 98, 97), (19, 98, 16), (19, 99, 98), (100, 98, 99), (100, 97, 98), (101, 97, 100), (101, 95, 97), (102, 95, 101), (102, 103, 95), (0, 103, 102), (0, 104, 103), (104, 0, 2), (2, 85, 104), (105, 85, 2), (105, 83, 85), (79, 83, 105), (79, 81, 83), (80, 41, 43), (80, 78, 41), (39, 41, 78), (78, 106, 39), (107, 106, 78), (107, 108, 106), (109, 108, 107), (109, 110, 108), (111, 110, 109), (111, 112, 110), (70, 112, 111), (70, 113, 112), (114, 113, 70), (114, 62, 113), (115, 62, 114), (115, 64, 62), (66, 64, 115), (115, 116, 66), (114, 116, 115), (114, 117, 116), (118, 117, 114), (114, 119, 118), (70, 119, 114), (70, 68, 119), (118, 119, 68), (68, 67, 118), (76, 107, 78), (76, 109, 107), (74, 109, 76), (74, 111, 109), (72, 111, 74), (72, 70, 111), (47, 82, 45), (47, 49, 82), (84, 82, 49), (49, 86, 84), (120, 86, 49), (120, 121, 86), (55, 121, 120), (55, 122, 121), (57, 122, 55), (57, 59, 122), (61, 122, 59), (61, 123, 122), (63, 123, 61), (63, 124, 123), (65, 124, 63), (65, 69, 124), (71, 124, 69), (71, 125, 124), (126, 125, 71), (126, 92, 125), (94, 92, 126), (126, 73, 94), (71, 73, 126), (121, 88, 86), (121, 127, 88), (123, 127, 121), (123, 124, 127), (125, 127, 124), (125, 90, 127), (92, 90, 125), (122, 123, 121), (127, 90, 88), (105, 77, 79), (105, 128, 77), (1, 128, 105), (1, 10, 128), (75, 128, 10), (75, 77, 128), (105, 2, 1), (60, 113, 62), (60, 129, 113), (48, 129, 60), (48, 130, 129), (46, 130, 48), (46, 131, 130), (44, 131, 46), (44, 132, 131), (133, 132, 44), (133, 134, 132), (40, 134, 133), (40, 28, 134), (30, 28, 40), (40, 38, 30), (32, 30, 38), (38, 36, 32), (34, 32, 36), (42, 133, 44), (42, 40, 133), (53, 49, 51), (53, 120, 49), (55, 120, 53), (93, 89, 91), (93, 104, 89), (95, 104, 93), (95, 103, 104), (87, 104, 85), (87, 89, 104), (94, 11, 96), (94, 12, 11), (73, 12, 94), (73, 75, 12), (10, 12, 75), (100, 102, 101), (100, 135, 102), (136, 135, 100), (136, 8, 135), (6, 135, 8), (6, 102, 135), (4, 102, 6), (4, 0, 102), (37, 33, 35), (37, 31, 33), (39, 31, 37), (39, 29, 31), (106, 29, 39), (106, 137, 29), (108, 137, 106), (108, 138, 137), (110, 138, 108), (110, 139, 138), (112, 139, 110), (112, 113, 139), (140, 139, 113), (140, 141, 139), (142, 141, 140), (142, 23, 141), (23, 142, 21), (142, 143, 21), (143, 142, 144), (144, 145, 143), (146, 145, 144), (146, 147, 145), (148, 147, 146), (148, 149, 147), (150, 149, 148), (150, 151, 149), (152, 149, 151), (152, 153, 149), (132, 153, 152), (132, 134, 153), (28, 153, 134), (28, 154, 153), (26, 154, 28), (26, 155, 154), (156, 155, 26), (156, 157, 155), (158, 157, 156), (158, 159, 157), (160, 159, 158), (160, 22, 159), (21, 159, 22), (21, 143, 159), (157, 159, 143), (143, 155, 157), (145, 155, 143), (145, 161, 155), (147, 161, 145), (147, 154, 161), (153, 154, 147), (147, 149, 153), (155, 161, 154), (141, 138, 139), (141, 25, 138), (23, 25, 141), (24, 156, 26), (24, 162, 156), (20, 162, 24), (162, 158, 156), (129, 140, 113), (129, 163, 140), (130, 163, 129), (130, 164, 163), (131, 164, 130), (131, 165, 164), (132, 165, 131), (132, 152, 165), (166, 165, 152), (166, 167, 165), (168, 167, 166), (168, 169, 167), (170, 169, 168), (170, 150, 169), (148, 169, 150), (148, 146, 169), (167, 169, 146), (146, 164, 167), (144, 164, 146), (144, 163, 164), (142, 163, 144), (142, 140, 163), (165, 167, 164), (151, 166, 152), (50, 171, 52), (50, 172, 171), (58, 172, 50), (58, 56, 172), (173, 100, 99), (173, 136, 100), (174, 137, 138), (174, 29, 137), (27, 29, 174), (174, 25, 27), (138, 25, 174)])
me_bayleaf_mat_0.polygons.foreach_set('use_smooth', [True] * 329)
_k = set([(8, 9), (8, 136), (9, 18), (18, 19), (19, 99), (20, 22), (20, 162), (22, 160), (52, 54), (52, 171), (54, 56), (56, 172), (66, 67), (66, 116), (67, 118), (99, 173), (116, 117), (117, 118), (136, 173), (150, 151), (150, 170), (151, 166), (158, 160), (158, 162), (166, 168), (168, 170), (171, 172)])
me_bayleaf_mat_0.attributes.new('sharp_edge', 'BOOLEAN', 'EDGE').data.foreach_set('value', [ (min(e.vertices), max(e.vertices)) in _k for e in me_bayleaf_mat_0.edges])
_uv = me_bayleaf_mat_0.uv_layers.new(name='UVTex')
_uv.uv.foreach_set('vector', [0.9688, 0.9688, 0.9688, 0.9688, 0.9688, 0.9688, 0.9688, 0.9688, 0.9688, 0.9688, 0.9688, 0.9688, 0.9688, 0.9688, 0.9688, 0.9688, 0.9688, 0.9688, 0.9688, 0.9688, 0.9688, 0.9688, 0.9688, 0.9688, 0.9688, 0.9688, 0.9688, 0.9688, 0.9688, 0.9688, 0.9688, 0.9688, 0.9688, 0.9688, 0.9688, 0.9688, 0.9688, 0.9688, 0.9688, 0.9688, 0.9688, 0.9688, 0.9688, 0.9688, 0.9688, 0.9688, 0.9688, 0.9688, 0.9688, 0.9688, 0.9688, 0.9688, 0.9688, 0.9688, 0.9688, 0.9688, 0.9688, 0.9688, 0.9688, 0.9688, 0.9688, 0.9688, 0.9688, 0.9688, 0.9688, 0.9688, 0.9688, 0.9688, 0.9688, 0.9688, 0.9688, 0.9688, 0.9688, 0.9688, 0.9688, 0.9688, 0.9688, 0.9688, 0.9688, 0.9688, 0.9688, 0.9688, 0.9688, 0.9688, 0.9688, 0.9688, 0.9688, 0.9688, 0.9688, 0.9688, 0.9688, 0.9688, 0.9688, 0.9688, 0.9688, 0.9688, 0.9688, 0.9688, 0.9688, 0.9688, 0.9688, 0.9688, 0.9688, 0.9688, 0.9688, 0.9688, 0.9688, 0.9688, 0.9688, 0.9688, 0.9688, 0.9688, 0.9688, 0.9688, 0.9688, 0.9688, 0.9688, 0.9688, 0.9688, 0.9688, 0.9688, 0.9688, 0.9688, 0.9688, 0.9688, 0.9688, 0.9688, 0.9688, 0.9688, 0.9688, 0.9688, 0.9688, 0.9688, 0.9688, 0.9688, 0.9688, 0.9688, 0.9688, 0.9688, 0.9688, 0.9688, 0.9688, 0.9688, 0.9688, 0.9688, 0.9688, 0.9688, 0.9688, 0.9688, 0.9688, 0.9688, 0.9688, 0.9688, 0.9688, 0.9688, 0.9688, 0.9688, 0.9688, 0.9688, 0.9688, 0.9688, 0.9688, 0.9688, 0.9688, 0.9688, 0.9688, 0.9688, 0.9688, 0.9688, 0.9688, 0.9688, 0.9688, 0.9688, 0.9688, 0.9688, 0.9688, 0.9688, 0.9688, 0.9688, 0.9688, 0.9688, 0.9688, 0.9688, 0.9688, 0.9688, 0.9688, 0.9688, 0.9688, 0.9688, 0.9688, 0.9688, 0.9688, 0.9688, 0.9688, 0.9688, 0.9688, 0.9688, 0.9688, 0.9688, 0.9688, 0.9688, 0.9688, 0.9688, 0.9688, 0.9688, 0.9688, 0.9688, 0.9688, 0.9688, 0.9688, 0.9688, 0.9688, 0.9688, 0.9688, 0.9688, 0.9688, 0.9688, 0.9688, 0.9688, 0.9688, 0.9688, 0.9688, 0.9688, 0.9688, 0.9688, 0.9688, 0.9688, 0.9688, 0.9688, 0.9688, 0.9688, 0.9688, 0.9688, 0.9688, 0.9688, 0.9688, 0.9688, 0.9688, 0.9688, 0.9688, 0.9688, 0.9688, 0.9688, 0.9688, 0.9688, 0.9688, 0.9688, 0.9688, 0.9688, 0.9688, 0.9688, 0.9688, 0.9688, 0.9688, 0.9688, 0.9688, 0.9688, 0.9688, 0.9688, 0.9688, 0.9688, 0.9688, 0.9688, 0.9688, 0.9688, 0.9688, 0.9688, 0.9688, 0.9688, 0.9688, 0.9688, 0.9688, 0.9688, 0.9688, 0.9688, 0.9688, 0.9688, 0.9688, 0.9688, 0.9688, 0.9688, 0.9688, 0.9688, 0.9688, 0.9688, 0.9688, 0.9688, 0.9688, 0.9688, 0.9688, 0.9688, 0.9688, 0.9688, 0.9688, 0.9688, 0.9688, 0.9688, 0.9688, 0.9688, 0.9688, 0.9688, 0.9688, 0.9688, 0.9688, 0.9688, 0.9688, 0.9688, 0.9688, 0.9688, 0.9688, 0.9688, 0.9688, 0.9688, 0.9688, 0.9688, 0.9688, 0.9688, 0.9688, 0.9688, 0.9688, 0.9688, 0.9688, 0.9688, 0.9688, 0.9688, 0.9688, 0.9688, 0.9688, 0.9688, 0.9688, 0.9688, 0.9688, 0.9688, 0.9688, 0.9688, 0.9688, 0.9688, 0.9688, 0.9688, 0.9688, 0.9688, 0.9688, 0.9688, 0.9688, 0.9688, 0.9688, 0.9688, 0.9688, 0.9688, 0.9688, 0.9688, 0.9688, 0.9688, 0.9688, 0.9688, 0.9688, 0.9688, 0.9688, 0.9688, 0.9688, 0.9688, 0.9688, 0.9688, 0.9688, 0.9688, 0.9688, 0.9688, 0.9688, 0.9688, 0.9688, 0.9688, 0.9688, 0.9688, 0.9688, 0.9688, 0.9688, 0.9688, 0.9688, 0.9688, 0.9688, 0.9688, 0.9688, 0.9688, 0.9688, 0.9688, 0.9688, 0.9688, 0.9688, 0.9688, 0.9688, 0.9688, 0.9688, 0.9688, 0.9688, 0.9688, 0.9688, 0.9688, 0.9688, 0.9688, 0.9688, 0.9688, 0.9688, 0.9688, 0.9688, 0.9688, 0.9688, 0.9688, 0.9688, 0.9688, 0.9688, 0.9688, 0.9688, 0.9688, 0.9688, 0.9688, 0.9688, 0.9688, 0.9688, 0.9688, 0.9688, 0.9688, 0.9688, 0.9688, 0.9688, 0.9688, 0.9688, 0.9688, 0.9688, 0.9688, 0.9688, 0.9688, 0.9688, 0.9688, 0.9688, 0.9688, 0.9688, 0.9688, 0.9688, 0.9688, 0.9688, 0.9688, 0.9688, 0.9688, 0.9688, 0.9688, 0.9688, 0.9688, 0.9688, 0.9688, 0.9688, 0.9688, 0.9688, 0.9688, 0.9688, 0.9688, 0.9688, 0.9688, 0.9688, 0.9688, 0.9688, 0.9688, 0.9688, 0.9688, 0.9688, 0.9688, 0.9688, 0.9688, 0.9688, 0.9688, 0.9688, 0.9688, 0.9688, 0.9688, 0.9688, 0.9688, 0.9688, 0.9688, 0.9688, 0.9688, 0.9688, 0.9688, 0.9688, 0.9688, 0.9688, 0.9688, 0.9688, 0.9688, 0.9688, 0.9688, 0.9688, 0.9688, 0.9688, 0.9688, 0.9688, 0.9688, 0.9688, 0.9688, 0.9688, 0.9688, 0.9688, 0.9688, 0.9688, 0.9688, 0.9688, 0.9688, 0.9688, 0.9688, 0.9688, 0.9688, 0.9688, 0.9688, 0.9688, 0.9688, 0.9688, 0.9688, 0.9688, 0.9688, 0.9688, 0.9688, 0.9688, 0.9688, 0.9688, 0.9688, 0.9688, 0.9688, 0.9688, 0.9688, 0.9688, 0.9688, 0.9688, 0.9688, 0.9688, 0.9688, 0.9688, 0.9688, 0.9688, 0.9688, 0.9688, 0.9688, 0.9688, 0.9688, 0.9688, 0.9688, 0.9688, 0.9688, 0.9688, 0.9688, 0.9688, 0.9688, 0.9688, 0.9688, 0.9688, 0.9688, 0.9688, 0.9688, 0.9688, 0.9688, 0.9688, 0.9688, 0.9688, 0.9688, 0.9688, 0.9688, 0.9688, 0.9688, 0.9688, 0.9688, 0.9688, 0.9688, 0.9688, 0.9688, 0.9688, 0.9688, 0.9688, 0.9688, 0.9688, 0.9688, 0.9688, 0.9688, 0.9688, 0.9688, 0.9688, 0.9688, 0.9688, 0.9688, 0.9688, 0.9688, 0.9688, 0.9688, 0.9688, 0.9688, 0.9688, 0.9688, 0.9688, 0.9688, 0.9688, 0.9688, 0.9688, 0.9688, 0.9688, 0.9688, 0.9688, 0.9688, 0.9688, 0.9688, 0.9688, 0.9688, 0.9688, 0.9688, 0.9688, 0.9688, 0.9688, 0.9688, 0.9688, 0.9688, 0.9688, 0.9688, 0.9688, 0.9688, 0.9688, 0.9688, 0.9688, 0.9688, 0.9688, 0.9688, 0.9688, 0.9688, 0.9688, 0.9688, 0.9688, 0.9688, 0.9688, 0.9688, 0.9688, 0.9688, 0.9688, 0.9688, 0.9688, 0.9688, 0.9688, 0.9688, 0.9688, 0.9688, 0.9688, 0.9688, 0.9688, 0.9688, 0.9688, 0.9688, 0.9688, 0.9688, 0.9688, 0.9688, 0.9688, 0.9688, 0.9688, 0.9688, 0.9688, 0.9688, 0.9688, 0.9688, 0.9688, 0.9688, 0.9688, 0.9688, 0.9688, 0.9688, 0.9688, 0.9688, 0.9688, 0.9688, 0.9688, 0.9688, 0.9688, 0.9688, 0.9688, 0.9688, 0.9688, 0.9688, 0.9688, 0.9688, 0.9688, 0.9688, 0.9688, 0.9688, 0.9688, 0.9688, 0.9688, 0.9688, 0.9688, 0.9688, 0.9688, 0.9688, 0.9688, 0.9688, 0.9688, 0.9688, 0.9688, 0.9688, 0.9688, 0.9688, 0.9688, 0.9688, 0.9688, 0.9688, 0.9688, 0.9688, 0.9688, 0.9688, 0.9688, 0.9688, 0.9688, 0.9688, 0.9688, 0.9688, 0.9688, 0.9688, 0.9688, 0.9688, 0.9688, 0.9688, 0.9688, 0.9688, 0.9688, 0.9688, 0.9688, 0.9688, 0.9688, 0.9688, 0.9688, 0.9688, 0.9688, 0.9688, 0.9688, 0.9688, 0.9688, 0.9688, 0.9688, 0.9688, 0.9688, 0.9688, 0.9688, 0.9688, 0.9688, 0.9688, 0.9688, 0.9688, 0.9688, 0.9688, 0.9688, 0.9688, 0.9688, 0.9688, 0.9688, 0.9688, 0.9688, 0.9688, 0.9688, 0.9688, 0.9688, 0.9688, 0.9688, 0.9688, 0.9688, 0.9688, 0.9688, 0.9688, 0.9688, 0.9688, 0.9688, 0.9688, 0.9688, 0.9688, 0.9688, 0.9688, 0.9688, 0.9688, 0.9688, 0.9688, 0.9688, 0.9688, 0.9688, 0.9688, 0.9688, 0.9688, 0.9688, 0.9688, 0.9688, 0.9688, 0.9688, 0.9688, 0.9688, 0.9688, 0.9688, 0.9688, 0.9688, 0.9688, 0.9688, 0.9688, 0.9688, 0.9688, 0.9688, 0.9688, 0.9688, 0.9688, 0.9688, 0.9688, 0.9688, 0.9688, 0.9688, 0.9688, 0.9688, 0.9688, 0.9688, 0.9688, 0.9688, 0.9688, 0.9688, 0.9688, 0.9688, 0.9688, 0.9688, 0.9688, 0.9688, 0.9688, 0.9688, 0.9688, 0.9688, 0.9688, 0.9688, 0.9688, 0.9688, 0.9688, 0.9688, 0.9688, 0.9688, 0.9688, 0.9688, 0.9688, 0.9688, 0.9688, 0.9688, 0.9688, 0.9688, 0.9688, 0.9688, 0.9688, 0.9688, 0.9688, 0.9688, 0.9688, 0.9688, 0.9688, 0.9688, 0.9688, 0.9688, 0.9688, 0.9688, 0.9688, 0.9688, 0.9688, 0.9688, 0.9688, 0.9688, 0.9688, 0.9688, 0.9688, 0.9688, 0.9688, 0.9688, 0.9688, 0.9688, 0.9688, 0.9688, 0.9688, 0.9688, 0.9688, 0.9688, 0.9688, 0.9688, 0.9688, 0.9688, 0.9688, 0.9688, 0.9688, 0.9688, 0.9688, 0.9688, 0.9688, 0.9688, 0.9688, 0.9688, 0.9688, 0.9688, 0.9688, 0.9688, 0.9688, 0.9688, 0.9688, 0.9688, 0.9688, 0.9688, 0.9688, 0.9688, 0.9688, 0.9688, 0.9688, 0.9688, 0.9688, 0.9688, 0.9688, 0.9688, 0.9688, 0.9688, 0.9688, 0.9688, 0.9688, 0.9688, 0.9688, 0.9688, 0.9688, 0.9688, 0.9688, 0.9688, 0.9688, 0.9688, 0.9688, 0.9688, 0.9688, 0.9688, 0.9688, 0.9688, 0.9688, 0.9688, 0.9688, 0.9688, 0.9688, 0.9688, 0.9688, 0.9688, 0.9688, 0.9688, 0.9688, 0.9688, 0.9688, 0.9688, 0.9688, 0.9688, 0.9688, 0.9688, 0.9688, 0.9688, 0.9688, 0.9688, 0.9688, 0.9688, 0.9688, 0.9688, 0.9688, 0.9688, 0.9688, 0.9688, 0.9688, 0.9688, 0.9688, 0.9688, 0.9688, 0.9688, 0.9688, 0.9688, 0.9688, 0.9688, 0.9688, 0.9688, 0.9688, 0.9688, 0.9688, 0.9688, 0.9688, 0.9688, 0.9688, 0.9688, 0.9688, 0.9688, 0.9688, 0.9688, 0.9688, 0.9688, 0.9688, 0.9688, 0.9688, 0.9688, 0.9688, 0.9688, 0.9688, 0.9688, 0.9688, 0.9688, 0.9688, 0.9688, 0.9688, 0.9688, 0.9688, 0.9688, 0.9688, 0.9688, 0.9688, 0.9688, 0.9688, 0.9688, 0.9688, 0.9688, 0.9688, 0.9688, 0.9688, 0.9688, 0.9688, 0.9688, 0.9688, 0.9688, 0.9688, 0.9688, 0.9688, 0.9688, 0.9688, 0.9688, 0.9688, 0.9688, 0.9688, 0.9688, 0.9688, 0.9688, 0.9688, 0.9688, 0.9688, 0.9688, 0.9688, 0.9688, 0.9688, 0.9688, 0.9688, 0.9688, 0.9688, 0.9688, 0.9688, 0.9688, 0.9688, 0.9688, 0.9688, 0.9688, 0.9688, 0.9688, 0.9688, 0.9688, 0.9688, 0.9688, 0.9688, 0.9688, 0.9688, 0.9688, 0.9688, 0.9688, 0.9688, 0.9688, 0.9688, 0.9688, 0.9688, 0.9688, 0.9688, 0.9688, 0.9688, 0.9688, 0.9688, 0.9688, 0.9688, 0.9688, 0.9688, 0.9688, 0.9688, 0.9688, 0.9688, 0.9688, 0.9688, 0.9688, 0.9688, 0.9688, 0.9688, 0.9688, 0.9688, 0.9688, 0.9688, 0.9688, 0.9688, 0.9688, 0.9688, 0.9688, 0.9688, 0.9688, 0.9688, 0.9688, 0.9688, 0.9688, 0.9688, 0.9688, 0.9688, 0.9688, 0.9688, 0.9688, 0.9688, 0.9688, 0.9688, 0.9688, 0.9688, 0.9688, 0.9688, 0.9688, 0.9688, 0.9688, 0.9688, 0.9688, 0.9688, 0.9688, 0.9688, 0.9688, 0.9688, 0.9688, 0.9688, 0.9688, 0.9688, 0.9688, 0.9688, 0.9688, 0.9688, 0.9688, 0.9688, 0.9688, 0.9688, 0.9688, 0.9688, 0.9688, 0.9688, 0.9688, 0.9688, 0.9688, 0.9688, 0.9688, 0.9688, 0.9688, 0.9688, 0.9688, 0.9688, 0.9688, 0.9688, 0.9688, 0.9688, 0.9688, 0.9688, 0.9688, 0.9688, 0.9688, 0.9688, 0.9688, 0.9688, 0.9688, 0.9688, 0.9688, 0.9688, 0.9688, 0.9688, 0.9688, 0.9688, 0.9688, 0.9688, 0.9688, 0.9688, 0.9688, 0.9688, 0.9688, 0.9688, 0.9688, 0.9688, 0.9688, 0.9688, 0.9688, 0.9688, 0.9688, 0.9688, 0.9688, 0.9688, 0.9688, 0.9688, 0.9688, 0.9688, 0.9688, 0.9688, 0.9688, 0.9688, 0.9688, 0.9688, 0.9688, 0.9688, 0.9688, 0.9688, 0.9688, 0.9688, 0.9688, 0.9688, 0.9688, 0.9688, 0.9688, 0.9688, 0.9688, 0.9688, 0.9688, 0.9688, 0.9688, 0.9688, 0.9688, 0.9688, 0.9688, 0.9688, 0.9688, 0.9688, 0.9688, 0.9688, 0.9688, 0.9688, 0.9688, 0.9688, 0.9688, 0.9688, 0.9688, 0.9688, 0.9688, 0.9688, 0.9688, 0.9688, 0.9688, 0.9688, 0.9688, 0.9688, 0.9688, 0.9688, 0.9688, 0.9688, 0.9688, 0.9688, 0.9688, 0.9688, 0.9688, 0.9688, 0.9688, 0.9688, 0.9688, 0.9688, 0.9688, 0.9688, 0.9688, 0.9688, 0.9688, 0.9688, 0.9688, 0.9688, 0.9688, 0.9688, 0.9688, 0.9688, 0.9688, 0.9688, 0.9688, 0.9688, 0.9688, 0.9688, 0.9688, 0.9688, 0.9688, 0.9688, 0.9688, 0.9688, 0.9688, 0.9688, 0.9688, 0.9688, 0.9688, 0.9688, 0.9688, 0.9688, 0.9688, 0.9688, 0.9688, 0.9688, 0.9688, 0.9688, 0.9688, 0.9688, 0.9688, 0.9688, 0.9688, 0.9688, 0.9688, 0.9688, 0.9688, 0.9688, 0.9688, 0.9688, 0.9688, 0.9688, 0.9688, 0.9688, 0.9688, 0.9688, 0.9688, 0.9688, 0.9688, 0.9688, 0.9688, 0.9688, 0.9688, 0.9688, 0.9688, 0.9688, 0.9688, 0.9688, 0.9688, 0.9688, 0.9688, 0.9688, 0.9688, 0.9688, 0.9688, 0.9688, 0.9688, 0.9688, 0.9688, 0.9688, 0.9688, 0.9688, 0.9688, 0.9688, 0.9688, 0.9688, 0.9688, 0.9688, 0.9688, 0.9688, 0.9688, 0.9688, 0.9688, 0.9688, 0.9688, 0.9688, 0.9688, 0.9688, 0.9688, 0.9688, 0.9688, 0.9688, 0.9688, 0.9688, 0.9688, 0.9688, 0.9688, 0.9688, 0.9688, 0.9688, 0.9688, 0.9688, 0.9688, 0.9688, 0.9688, 0.9688, 0.9688, 0.9688, 0.9688, 0.9688, 0.9688, 0.9688, 0.9688, 0.9688, 0.9688, 0.9688, 0.9688, 0.9688, 0.9688, 0.9688, 0.9688, 0.9688, 0.9688, 0.9688, 0.9688, 0.9688, 0.9688, 0.9688, 0.9688, 0.9688, 0.9688, 0.9688, 0.9688, 0.9688, 0.9688, 0.9688, 0.9688, 0.9688, 0.9688, 0.9688, 0.9688, 0.9688, 0.9688, 0.9688, 0.9688, 0.9688, 0.9688, 0.9688, 0.9688, 0.9688, 0.9688, 0.9688, 0.9688, 0.9688, 0.9688, 0.9688, 0.9688, 0.9688, 0.9688, 0.9688, 0.9688, 0.9688, 0.9688, 0.9688, 0.9688, 0.9688, 0.9688, 0.9688, 0.9688, 0.9688, 0.9688, 0.9688, 0.9688, 0.9688, 0.9688, 0.9688, 0.9688, 0.9688, 0.9688, 0.9688, 0.9688, 0.9688, 0.9688, 0.9688, 0.9688, 0.9688, 0.9688, 0.9688, 0.9688, 0.9688, 0.9688, 0.9688, 0.9688, 0.9688, 0.9688, 0.9688, 0.9688, 0.9688, 0.9688, 0.9688, 0.9688, 0.9688, 0.9688, 0.9688, 0.9688, 0.9688, 0.9688, 0.9688, 0.9688, 0.9688, 0.9688, 0.9688, 0.9688, 0.9688, 0.9688, 0.9688, 0.9688, 0.9688, 0.9688, 0.9688, 0.9688, 0.9688, 0.9688, 0.9688, 0.9688, 0.9688, 0.9688, 0.9688, 0.9688, 0.9688, 0.9688, 0.9688, 0.9688, 0.9688, 0.9688, 0.9688, 0.9688, 0.9688, 0.9688, 0.9688, 0.9688, 0.9688, 0.9688, 0.9688, 0.9688, 0.9688, 0.9688, 0.9688, 0.9688, 0.9688, 0.9688, 0.9688, 0.9688, 0.9688, 0.9688, 0.9688, 0.9688, 0.9688, 0.9688, 0.9688, 0.9688, 0.9688, 0.9688, 0.9688, 0.9688, 0.9688, 0.9688, 0.9688, 0.9688, 0.9688, 0.9688, 0.9688, 0.9688, 0.9688, 0.9688, 0.9688, 0.9688, 0.9688, 0.9688, 0.9688, 0.9688, 0.9688, 0.9688, 0.9688, 0.9688, 0.9688, 0.9688, 0.9688, 0.9688, 0.9688, 0.9688, 0.9688, 0.9688, 0.9688, 0.9688, 0.9688, 0.9688, 0.9688, 0.9688, 0.9688, 0.9688, 0.9688, 0.9688, 0.9688, 0.9688, 0.9688, 0.9688, 0.9688, 0.9688, 0.9688, 0.9688, 0.9688, 0.9688, 0.9688, 0.9688, 0.9688, 0.9688, 0.9688, 0.9688, 0.9688, 0.9688, 0.9688, 0.9688, 0.9688, 0.9688, 0.9688, 0.9688, 0.9688, 0.9688, 0.9688, 0.9688, 0.9688, 0.9688, 0.9688, 0.9688, 0.9688, 0.9688, 0.9688, 0.9688, 0.9688, 0.9688, 0.9688, 0.9688, 0.9688, 0.9688, 0.9688, 0.9688, 0.9688, 0.9688, 0.9688, 0.9688, 0.9688, 0.9688, 0.9688, 0.9688, 0.9688, 0.9688, 0.9688, 0.9688, 0.9688, 0.9688, 0.9688, 0.9688, 0.9688, 0.9688, 0.9688, 0.9688, 0.9688, 0.9688, 0.9688, 0.9688, 0.9688, 0.9688, 0.9688, 0.9688, 0.9688, 0.9688, 0.9688, 0.9688, 0.9688, 0.9688, 0.9688, 0.9688, 0.9688, 0.9688, 0.9688, 0.9688, 0.9688, 0.9688, 0.9688, 0.9688, 0.9688, 0.9688, 0.9688, 0.9688, 0.9688, 0.9688, 0.9688, 0.9688, 0.9688, 0.9688, 0.9688, 0.9688, 0.9688, 0.9688, 0.9688, 0.9688, 0.9688, 0.9688, 0.9688, 0.9688, 0.9688, 0.9688, 0.9688, 0.9688, 0.9688, 0.9688, 0.9688, 0.9688, 0.9688, 0.9688, 0.9688, 0.9688, 0.9688, 0.9688, 0.9688, 0.9688, 0.9688, 0.9688, 0.9688, 0.9688, 0.9688, 0.9688, 0.9688, 0.9688, 0.9688, 0.9688, 0.9688, 0.9688, 0.9688, 0.9688, 0.9688, 0.9688, 0.9688, 0.9688, 0.9688, 0.9688, 0.9688, 0.9688, 0.9688, 0.9688, 0.9688, 0.9688, 0.9688, 0.9688, 0.9688, 0.9688, 0.9688, 0.9688, 0.9688, 0.9688, 0.9688, 0.9688, 0.9688, 0.9688, 0.9688, 0.9688, 0.9688, 0.9688, 0.9688, 0.9688, 0.9688, 0.9688, 0.9688, 0.9688, 0.9688, 0.9688, 0.9688, 0.9688, 0.9688, 0.9688, 0.9688, 0.9688, 0.9688, 0.9688, 0.9688, 0.9688, 0.9688, 0.9688, 0.9688, 0.9688, 0.9688, 0.9688, 0.9688, 0.9688, 0.9688, 0.9688, 0.9688, 0.9688, 0.9688, 0.9688, 0.9688, 0.9688, 0.9688, 0.9688, 0.9688, 0.9688, 0.9688, 0.9688, 0.9688, 0.9688, 0.9688, 0.9688, 0.9688, 0.9688, 0.9688, 0.9688, 0.9688, 0.9688, 0.9688, 0.9688, 0.9688, 0.9688, 0.9688, 0.9688, 0.9688, 0.9688, 0.9688, 0.9688, 0.9688, 0.9688, 0.9688, 0.9688, 0.9688, 0.9688, 0.9688, 0.9688, 0.9688, 0.9688, 0.9688, 0.9688, 0.9688, 0.9688, 0.9688, 0.9688, 0.9688, 0.9688, 0.9688, 0.9688, 0.9688, 0.9688, 0.9688, 0.9688, 0.9688, 0.9688, 0.9688, 0.9688, 0.9688, 0.9688, 0.9688, 0.9688, 0.9688, 0.9688, 0.9688, 0.9688, 0.9688, 0.9688, 0.9688, 0.9688, 0.9688, 0.9688, 0.9688, 0.9688, 0.9688, 0.9688, 0.9688, 0.9688, 0.9688, 0.9688, 0.9688, 0.9688, 0.9688, 0.9688, 0.9688, 0.9688, 0.9688, 0.9688, 0.9688, 0.9688, 0.9688, 0.9688, 0.9688, 0.9688, 0.9688, 0.9688, 0.9688, 0.9688, 0.9688, 0.9688, 0.9688, 0.9688, 0.9688, 0.9688, 0.9688, 0.9688, 0.9688, 0.9688, 0.9688, 0.9688, 0.9688, 0.9688, 0.9688, 0.9688, 0.9688, 0.9688, 0.9688, 0.9688, 0.9688, 0.9688, 0.9688, 0.9688, 0.9688, 0.9688, 0.9688, 0.9688, 0.9688, 0.9688, 0.9688, 0.9688, 0.9688, 0.9688, 0.9688, 0.9688, 0.9688, 0.9688, 0.9688, 0.9688, 0.9688, 0.9688, 0.9688, 0.9688, 0.9688, 0.9688, 0.9688, 0.9688, 0.9688, 0.9688, 0.9688, 0.9688, 0.9688, 0.9688, 0.9688, 0.9688, 0.9688, 0.9688, 0.9688, 0.9688, 0.9688, 0.9688, 0.9688, 0.9688, 0.9688, 0.9688, 0.9688, 0.9688, 0.9688, 0.9688, 0.9688, 0.9688, 0.9688, 0.9688, 0.9688, 0.9688, 0.9688, 0.9688, 0.9688, 0.9688, 0.9688, 0.9688, 0.9688, 0.9688, 0.9688, 0.9688, 0.9688, 0.9688, 0.9688, 0.9688, 0.9688, 0.9688, 0.9688, 0.9688, 0.9688, 0.9688, 0.9688, 0.9688, 0.9688, 0.9688, 0.9688, 0.9688, 0.9688, 0.9688, 0.9688, 0.9688, 0.9688, 0.9688, 0.9688, 0.9688, 0.9688, 0.9688])
me_bayleaf_mat_0.materials.append(mat_mat_0)
me_bayleaf_mat_0.use_remesh_preserve_volume = False
me_bayleaf_mat_0.use_remesh_preserve_attributes = False
me_bayleaf_mat_0.use_mirror_vertex_groups = False
me_bayleaf_mat_0.update()
me_bayleaf_mat_7 = bpy.data.meshes.new('bayleaf_mat_7')
me_bayleaf_mat_7.from_pydata([(-0.09181, 10.01, 6.557), (0.1774, 10.04, 6.136), (-0.1774, 10.04, 6.136), (0.0918, 10.01, 6.557), (-0.09181, 10.36, 7.359), (0.09181, 10.36, 7.359), (-0.09181, 11.02, 6.677), (0.09181, 11.02, 6.677), (-0.19, 11.3, 5.661), (0.19, 11.3, 5.661), (0.4171, 11.06, 4.739), (0.0, 11.54, 5.752), (0.0, 11.86, 4.857), (0.6935, 10.37, 2.953), (0.0, 12.12, 3.183), (0.6935, 10.33, 1.339), (0.0, 12.04, 1.464), (0.0, 11.68, 0.05728), (0.5025, 10.77, -0.1452), (0.0, 11.09, -1.426), (-4e-06, 9.742, 6.804), (-6e-06, 9.274, 6.827), (0.0, 9.985, 7.786), (0.0, 10.49, 7.516), (0.0, 11.11, 6.799)], [], [(0, 1, 2), (0, 3, 1), (3, 0, 4), (4, 5, 3), (6, 5, 4), (6, 7, 5), (8, 7, 6), (8, 9, 7), (10, 11, 9), (10, 12, 11), (13, 12, 10), (13, 14, 12), (15, 14, 13), (15, 16, 14), (17, 16, 15), (15, 18, 17), (19, 17, 18), (1, 20, 21), (1, 3, 20), (22, 20, 3), (22, 0, 20), (4, 0, 22), (22, 23, 4), (5, 23, 22), (5, 7, 23), (24, 23, 7), (24, 6, 23), (8, 6, 24), (24, 11, 8), (9, 11, 24), (24, 7, 9), (3, 5, 22), (6, 4, 23), (20, 0, 2), (2, 21, 20)])
me_bayleaf_mat_7.polygons.foreach_set('use_smooth', [True] * 35)
_k = set([(1, 2), (1, 21), (2, 21), (8, 9), (8, 11), (9, 10), (10, 13), (11, 12), (12, 14), (13, 15), (14, 16), (15, 18), (16, 17), (17, 19), (18, 19)])
me_bayleaf_mat_7.attributes.new('sharp_edge', 'BOOLEAN', 'EDGE').data.foreach_set('value', [ (min(e.vertices), max(e.vertices)) in _k for e in me_bayleaf_mat_7.edges])
_uv = me_bayleaf_mat_7.uv_layers.new(name='UVTex')
_uv.uv.foreach_set('vector', [0.98, 0.5, 0.98, 0.5, 0.98, 0.5, 0.98, 0.5, 0.98, 0.5, 0.98, 0.5, 0.98, 0.5, 0.98, 0.5, 0.98, 0.5, 0.98, 0.5, 0.98, 0.5, 0.98, 0.5, 0.98, 0.5, 0.98, 0.5, 0.98, 0.5, 0.98, 0.5, 0.98, 0.5, 0.98, 0.5, 0.98, 0.5, 0.98, 0.5, 0.98, 0.5, 0.98, 0.5, 0.98, 0.5, 0.98, 0.5, 0.8563, 0.3357, 1.0, 0.577, 0.9859, 0.4466, 0.8563, 0.3357, 0.8777, 0.7872, 1.0, 0.577, 0.6038, -1e-06, 0.8777, 0.7872, 0.8563, 0.3357, 0.6038, -1e-06, 0.6467, 0.9912, 0.8777, 0.7872, 0.3793, 0.02986, 0.6467, 0.9912, 0.6038, -1e-06, 0.3793, 0.02986, 0.4075, 1.0, 0.6467, 0.9912, 0.2098, 0.8358, 0.4075, 1.0, 0.3793, 0.02986, 0.3793, 0.02986, 0.176, 0.3282, 0.2098, 0.8358, 0.0, 0.5477, 0.2098, 0.8358, 0.176, 0.3282, 0.98, 0.5, 0.98, 0.5, 0.98, 0.5, 0.98, 0.5, 0.98, 0.5, 0.98, 0.5, 0.98, 0.5, 0.98, 0.5, 0.98, 0.5, 0.98, 0.5, 0.98, 0.5, 0.98, 0.5, 0.98, 0.5, 0.98, 0.5, 0.98, 0.5, 0.98, 0.5, 0.98, 0.5, 0.98, 0.5, 0.98, 0.5, 0.98, 0.5, 0.98, 0.5, 0.98, 0.5, 0.98, 0.5, 0.98, 0.5, 0.98, 0.5, 0.98, 0.5, 0.98, 0.5, 0.98, 0.5, 0.98, 0.5, 0.98, 0.5, 0.98, 0.5, 0.98, 0.5, 0.98, 0.5, 0.98, 0.5, 0.98, 0.5, 0.98, 0.5, 0.98, 0.5, 0.98, 0.5, 0.98, 0.5, 0.98, 0.5, 0.98, 0.5, 0.98, 0.5, 0.98, 0.5, 0.98, 0.5, 0.98, 0.5, 0.98, 0.5, 0.98, 0.5, 0.98, 0.5, 0.98, 0.5, 0.98, 0.5, 0.98, 0.5, 0.98, 0.5, 0.98, 0.5, 0.98, 0.5])
me_bayleaf_mat_7.materials.append(mat_mat_7)
me_bayleaf_mat_7.use_remesh_preserve_volume = False
me_bayleaf_mat_7.use_remesh_preserve_attributes = False
me_bayleaf_mat_7.use_mirror_vertex_groups = False
me_bayleaf_mat_7.update()
me_bayleaf_mat_6 = bpy.data.meshes.new('bayleaf_mat_6')
me_bayleaf_mat_6.from_pydata([(2.121, 2.52, 4.984), (0.8482, 3.727, 4.69), (1.406, 2.526, 5.492), (1.583, 3.682, 4.215), (1.323, 2.156, 4.99), (0.8065, 3.278, 4.253), (0.6083, 2.161, 5.497), (0.07125, 3.323, 4.728), (2.981, 5.446, 0.8055), (2.048, 5.388, 2.318), (3.393, 5.278, 1.561), (1.684, 5.556, 1.538), (3.195, 4.747, 1.289), (1.947, 4.857, 1.997), (3.607, 4.579, 2.044), (2.311, 4.689, 2.777), (0.6083, 6.299, -0.4123), (0.8482, 6.076, 1.335), (1.406, 6.418, -0.06768), (0.07125, 5.974, 0.9426), (1.323, 5.82, -0.2438), (0.8065, 5.511, 1.063), (2.121, 5.94, 0.1008), (1.583, 5.614, 1.456), (-2.12, 5.94, 0.1008), (-0.8482, 6.076, 1.335), (-1.406, 6.418, -0.06767), (-1.583, 5.614, 1.456), (-1.323, 5.82, -0.2438), (-0.8064, 5.511, 1.063), (-0.6083, 6.299, -0.4123), (-0.07124, 5.974, 0.9426), (3.607, 3.881, 3.041), (2.048, 4.415, 3.708), (3.393, 3.666, 3.863), (2.311, 4.607, 2.894), (3.195, 3.229, 3.457), (1.947, 3.932, 3.318), (2.981, 3.014, 4.28), (1.684, 3.74, 4.132), (-3.607, 4.579, 2.044), (-2.048, 5.388, 2.318), (-3.393, 5.278, 1.561), (-2.311, 4.689, 2.777), (-3.195, 4.747, 1.289), (-1.947, 4.857, 1.997), (-2.981, 5.446, 0.8055), (-1.684, 5.556, 1.538), (-2.981, 3.014, 4.28), (-2.048, 4.415, 3.708), (-3.393, 3.666, 3.863), (-1.684, 3.74, 4.132), (-3.195, 3.229, 3.457), (-1.947, 3.932, 3.318), (-3.607, 3.881, 3.041), (-2.311, 4.607, 2.894), (-0.6083, 2.161, 5.497), (-0.8482, 3.727, 4.69), (-1.406, 2.526, 5.492), (-0.07125, 3.323, 4.728), (-1.323, 2.156, 4.99), (-0.8065, 3.278, 4.253), (-2.12, 2.52, 4.984), (-1.583, 3.682, 4.215), (0.4299, 4.203, 3.79), (1.714, 1.425, 5.629), (1.038, 5.045, 2.588), (4.138, 4.781, 0.836), (0.4299, 5.394, 2.09), (1.714, 6.171, -1.15), (-0.4299, 5.394, 2.09), (-1.714, 6.171, -1.15), (1.038, 4.552, 3.293), (4.138, 2.815, 3.644), (-1.038, 5.045, 2.588), (-4.138, 4.781, 0.836), (-1.038, 4.552, 3.293), (-4.138, 2.815, 3.644), (-0.4299, 4.203, 3.79), (-1.714, 1.425, 5.629)], [], [(0, 1, 2), (0, 3, 1), (3, 0, 4), (4, 5, 3), (6, 5, 4), (6, 7, 5), (2, 7, 6), (2, 1, 7), (8, 9, 10), (8, 11, 9), (12, 11, 8), (12, 13, 11), (14, 13, 12), (14, 15, 13), (10, 15, 14), (10, 9, 15), (16, 17, 18), (16, 19, 17), (20, 19, 16), (20, 21, 19), (22, 21, 20), (22, 23, 21), (18, 23, 22), (18, 17, 23), (24, 25, 26), (24, 27, 25), (28, 27, 24), (28, 29, 27), (30, 29, 28), (30, 31, 29), (26, 31, 30), (26, 25, 31), (32, 33, 34), (32, 35, 33), (36, 35, 32), (36, 37, 35), (38, 37, 36), (38, 39, 37), (34, 39, 38), (34, 33, 39), (40, 41, 42), (40, 43, 41), (44, 43, 40), (44, 45, 43), (46, 45, 44), (46, 47, 45), (42, 47, 46), (42, 41, 47), (48, 49, 50), (48, 51, 49), (52, 51, 48), (52, 53, 51), (54, 53, 52), (54, 55, 53), (50, 55, 54), (50, 49, 55), (56, 57, 58), (56, 59, 57), (60, 59, 56), (60, 61, 59), (62, 61, 60), (62, 63, 61), (58, 63, 62), (58, 57, 63), (7, 64, 5), (7, 1, 64), (3, 64, 1), (3, 5, 64), (6, 65, 2), (6, 4, 65), (0, 65, 4), (0, 2, 65), (15, 66, 13), (15, 9, 66), (11, 66, 9), (11, 13, 66), (14, 67, 10), (14, 12, 67), (8, 67, 12), (8, 10, 67), (23, 68, 21), (23, 17, 68), (19, 68, 17), (19, 21, 68), (22, 69, 18), (22, 20, 69), (16, 69, 20), (16, 18, 69), (31, 70, 29), (31, 25, 70), (27, 70, 25), (27, 29, 70), (30, 71, 26), (30, 28, 71), (24, 71, 28), (24, 26, 71), (39, 72, 37), (39, 33, 72), (35, 72, 33), (35, 37, 72), (38, 73, 34), (38, 36, 73), (32, 73, 36), (32, 34, 73), (47, 74, 45), (47, 41, 74), (43, 74, 41), (43, 45, 74), (46, 75, 42), (46, 44, 75), (40, 75, 44), (40, 42, 75), (55, 76, 53), (55, 49, 76), (51, 76, 49), (51, 53, 76), (54, 77, 50), (54, 52, 77), (48, 77, 52), (48, 50, 77), (63, 78, 61), (63, 57, 78), (59, 78, 57), (59, 61, 78), (62, 79, 58), (62, 60, 79), (56, 79, 60), (56, 58, 79)])
me_bayleaf_mat_6.polygons.foreach_set('use_smooth', [True] * 128)
_uv = me_bayleaf_mat_6.uv_layers.new(name='UVTex')
_uv.uv.foreach_set('vector', [0.0, 0.7073, 0.5, 0.2927, 0.5, 0.7073, 0.0, 0.7073, 0.0, 0.2927, 0.5, 0.2927, 0.0, 0.2927, 0.0, 0.7073, 0.5, 0.7073, 0.5, 0.7073, 0.5, 0.2927, 0.0, 0.2927, 1.0, 0.7073, 0.5, 0.2927, 0.5, 0.7073, 1.0, 0.7073, 1.0, 0.2927, 0.5, 0.2927, 0.5, 0.7073, 1.0, 0.2927, 1.0, 0.7073, 0.5, 0.7073, 0.5, 0.2927, 1.0, 0.2927, 0.0, 0.7073, 0.5, 0.2927, 0.5, 0.7073, 0.0, 0.7073, 0.0, 0.2927, 0.5, 0.2927, 0.5, 0.7073, 0.0, 0.2927, 0.0, 0.7073, 0.5, 0.7073, 0.5, 0.2927, 0.0, 0.2927, 1.0, 0.7073, 0.5, 0.2927, 0.5, 0.7073, 1.0, 0.7073, 1.0, 0.2927, 0.5, 0.2927, 0.5, 0.7073, 1.0, 0.2927, 1.0, 0.7073, 0.5, 0.7073, 0.5, 0.2927, 1.0, 0.2927, 0.0, 0.7073, 0.5, 0.2927, 0.5, 0.7073, 0.0, 0.7073, 0.0, 0.2927, 0.5, 0.2927, 0.5, 0.7073, 0.0, 0.2927, 0.0, 0.7073, 0.5, 0.7073, 0.5, 0.2927, 0.0, 0.2927, 1.0, 0.7073, 0.5, 0.2927, 0.5, 0.7073, 1.0, 0.7073, 1.0, 0.2927, 0.5, 0.2927, 0.5, 0.7073, 1.0, 0.2927, 1.0, 0.7073, 0.5, 0.7073, 0.5, 0.2927, 1.0, 0.2927, 0.0, 0.7073, 0.5, 0.2927, 0.5, 0.7073, 0.0, 0.7073, 0.0, 0.2927, 0.5, 0.2927, 0.5, 0.7073, 0.0, 0.2927, 0.0, 0.7073, 0.5, 0.7073, 0.5, 0.2927, 0.0, 0.2927, 1.0, 0.7073, 0.5, 0.2927, 0.5, 0.7073, 1.0, 0.7073, 1.0, 0.2927, 0.5, 0.2927, 0.5, 0.7073, 1.0, 0.2927, 1.0, 0.7073, 0.5, 0.7073, 0.5, 0.2927, 1.0, 0.2927, 0.0, 0.7073, 0.5, 0.2927, 0.5, 0.7073, 0.0, 0.7073, 0.0, 0.2927, 0.5, 0.2927, 0.5, 0.7073, 0.0, 0.2927, 0.0, 0.7073, 0.5, 0.7073, 0.5, 0.2927, 0.0, 0.2927, 1.0, 0.7073, 0.5, 0.2927, 0.5, 0.7073, 1.0, 0.7073, 1.0, 0.2927, 0.5, 0.2927, 0.5, 0.7073, 1.0, 0.2927, 1.0, 0.7073, 0.5, 0.7073, 0.5, 0.2927, 1.0, 0.2927, 0.0, 0.7073, 0.5, 0.2927, 0.5, 0.7073, 0.0, 0.7073, 0.0, 0.2927, 0.5, 0.2927, 0.5, 0.7073, 0.0, 0.2927, 0.0, 0.7073, 0.5, 0.7073, 0.5, 0.2927, 0.0, 0.2927, 1.0, 0.7073, 0.5, 0.2927, 0.5, 0.7073, 1.0, 0.7073, 1.0, 0.2927, 0.5, 0.2927, 0.5, 0.7073, 1.0, 0.2927, 1.0, 0.7073, 0.5, 0.7073, 0.5, 0.2927, 1.0, 0.2927, 0.0, 0.7073, 0.5, 0.2927, 0.5, 0.7073, 0.0, 0.7073, 0.0, 0.2927, 0.5, 0.2927, 0.5, 0.7073, 0.0, 0.2927, 0.0, 0.7073, 0.5, 0.7073, 0.5, 0.2927, 0.0, 0.2927, 1.0, 0.7073, 0.5, 0.2927, 0.5, 0.7073, 1.0, 0.7073, 1.0, 0.2927, 0.5, 0.2927, 0.5, 0.7073, 1.0, 0.2927, 1.0, 0.7073, 0.5, 0.7073, 0.5, 0.2927, 1.0, 0.2927, 0.0, 0.7073, 0.5, 0.2927, 0.5, 0.7073, 0.0, 0.7073, 0.0, 0.2927, 0.5, 0.2927, 0.5, 0.7073, 0.0, 0.2927, 0.0, 0.7073, 0.5, 0.7073, 0.5, 0.2927, 0.0, 0.2927, 1.0, 0.7073, 0.5, 0.2927, 0.5, 0.7073, 1.0, 0.7073, 1.0, 0.2927, 0.5, 0.2927, 0.5, 0.7073, 1.0, 0.2927, 1.0, 0.7073, 0.5, 0.7073, 0.5, 0.2927, 1.0, 0.2927, 1.0, 0.2927, 0.5, 0.0, 0.5, 0.2927, 1.0, 0.2927, 0.5, 0.2927, 0.5, 0.0, 0.0, 0.2927, 0.5, 0.0, 0.5, 0.2927, 0.0, 0.2927, 0.5, 0.2927, 0.5, 0.0, 1.0, 0.7073, 0.5, 1.0, 0.5, 0.7073, 1.0, 0.7073, 0.5, 0.7073, 0.5, 1.0, 0.0, 0.7073, 0.5, 1.0, 0.5, 0.7073, 0.0, 0.7073, 0.5, 0.7073, 0.5, 1.0, 1.0, 0.2927, 0.5, 0.0, 0.5, 0.2927, 1.0, 0.2927, 0.5, 0.2927, 0.5, 0.0, 0.0, 0.2927, 0.5, 0.0, 0.5, 0.2927, 0.0, 0.2927, 0.5, 0.2927, 0.5, 0.0, 1.0, 0.7073, 0.5, 1.0, 0.5, 0.7073, 1.0, 0.7073, 0.5, 0.7073, 0.5, 1.0, 0.0, 0.7073, 0.5, 1.0, 0.5, 0.7073, 0.0, 0.7073, 0.5, 0.7073, 0.5, 1.0, 1.0, 0.2927, 0.5, 0.0, 0.5, 0.2927, 1.0, 0.2927, 0.5, 0.2927, 0.5, 0.0, 0.0, 0.2927, 0.5, 0.0, 0.5, 0.2927, 0.0, 0.2927, 0.5, 0.2927, 0.5, 0.0, 1.0, 0.7073, 0.5, 1.0, 0.5, 0.7073, 1.0, 0.7073, 0.5, 0.7073, 0.5, 1.0, 0.0, 0.7073, 0.5, 1.0, 0.5, 0.7073, 0.0, 0.7073, 0.5, 0.7073, 0.5, 1.0, 1.0, 0.2927, 0.5, 0.0, 0.5, 0.2927, 1.0, 0.2927, 0.5, 0.2927, 0.5, 0.0, 0.0, 0.2927, 0.5, 0.0, 0.5, 0.2927, 0.0, 0.2927, 0.5, 0.2927, 0.5, 0.0, 1.0, 0.7073, 0.5, 1.0, 0.5, 0.7073, 1.0, 0.7073, 0.5, 0.7073, 0.5, 1.0, 0.0, 0.7073, 0.5, 1.0, 0.5, 0.7073, 0.0, 0.7073, 0.5, 0.7073, 0.5, 1.0, 1.0, 0.2927, 0.5, 0.0, 0.5, 0.2927, 1.0, 0.2927, 0.5, 0.2927, 0.5, 0.0, 0.0, 0.2927, 0.5, 0.0, 0.5, 0.2927, 0.0, 0.2927, 0.5, 0.2927, 0.5, 0.0, 1.0, 0.7073, 0.5, 1.0, 0.5, 0.7073, 1.0, 0.7073, 0.5, 0.7073, 0.5, 1.0, 0.0, 0.7073, 0.5, 1.0, 0.5, 0.7073, 0.0, 0.7073, 0.5, 0.7073, 0.5, 1.0, 1.0, 0.2927, 0.5, 0.0, 0.5, 0.2927, 1.0, 0.2927, 0.5, 0.2927, 0.5, 0.0, 0.0, 0.2927, 0.5, 0.0, 0.5, 0.2927, 0.0, 0.2927, 0.5, 0.2927, 0.5, 0.0, 1.0, 0.7073, 0.5, 1.0, 0.5, 0.7073, 1.0, 0.7073, 0.5, 0.7073, 0.5, 1.0, 0.0, 0.7073, 0.5, 1.0, 0.5, 0.7073, 0.0, 0.7073, 0.5, 0.7073, 0.5, 1.0, 1.0, 0.2927, 0.5, 0.0, 0.5, 0.2927, 1.0, 0.2927, 0.5, 0.2927, 0.5, 0.0, 0.0, 0.2927, 0.5, 0.0, 0.5, 0.2927, 0.0, 0.2927, 0.5, 0.2927, 0.5, 0.0, 1.0, 0.7073, 0.5, 1.0, 0.5, 0.7073, 1.0, 0.7073, 0.5, 0.7073, 0.5, 1.0, 0.0, 0.7073, 0.5, 1.0, 0.5, 0.7073, 0.0, 0.7073, 0.5, 0.7073, 0.5, 1.0, 1.0, 0.2927, 0.5, 0.0, 0.5, 0.2927, 1.0, 0.2927, 0.5, 0.2927, 0.5, 0.0, 0.0, 0.2927, 0.5, 0.0, 0.5, 0.2927, 0.0, 0.2927, 0.5, 0.2927, 0.5, 0.0, 1.0, 0.7073, 0.5, 1.0, 0.5, 0.7073, 1.0, 0.7073, 0.5, 0.7073, 0.5, 1.0, 0.0, 0.7073, 0.5, 1.0, 0.5, 0.7073, 0.0, 0.7073, 0.5, 0.7073, 0.5, 1.0])
me_bayleaf_mat_6.materials.append(mat_mat_6)
me_bayleaf_mat_6.use_remesh_preserve_volume = False
me_bayleaf_mat_6.use_remesh_preserve_attributes = False
me_bayleaf_mat_6.use_mirror_vertex_groups = False
me_bayleaf_mat_6.update()
me_bayleaf_mat_5 = bpy.data.meshes.new('bayleaf_mat_5')
me_bayleaf_mat_5.from_pydata([(-0.8647, 7.934, 6.326), (0.0, 7.876, 6.748), (0.8647, 7.934, 6.326), (-1.102, 7.946, 5.697), (1.476, 7.966, 4.798), (-1.476, 7.966, 4.798), (1.102, 7.946, 5.697), (0.8517, 7.383, 4.849), (0.7911, 7.461, 5.668), (0.6054, 7.606, 6.34), (0.0, 7.468, 6.318), (-0.6054, 7.606, 6.34), (0.0, 7.172, 5.639), (-0.7911, 7.461, 5.668), (0.0, 7.044, 4.915), (-0.8517, 7.383, 4.849)], [], [(0, 1, 2), (3, 4, 5), (3, 6, 4), (0, 6, 3), (0, 2, 6), (6, 7, 4), (6, 8, 7), (2, 8, 6), (2, 9, 8), (1, 9, 2), (1, 10, 9), (11, 10, 1), (11, 12, 10), (13, 12, 11), (13, 14, 12), (15, 14, 13), (13, 3, 15), (0, 3, 13), (11, 0, 13), (1, 0, 11), (3, 5, 15), (12, 9, 10), (12, 8, 9), (14, 8, 12), (14, 7, 8)])
me_bayleaf_mat_5.polygons.foreach_set('use_smooth', [True] * 25)
_k = set([(4, 5), (4, 7), (5, 15), (7, 14), (14, 15)])
me_bayleaf_mat_5.attributes.new('sharp_edge', 'BOOLEAN', 'EDGE').data.foreach_set('value', [ (min(e.vertices), max(e.vertices)) in _k for e in me_bayleaf_mat_5.edges])
_uv = me_bayleaf_mat_5.uv_layers.new(name='UVTex')
_uv.uv.foreach_set('vector', [0.802, 0.2164, 0.5, -0.03125, 0.1987, 0.2165, 0.8669, 0.5388, 0.0, 1.0, 1.0, 1.0, 0.8669, 0.5388, 0.1331, 0.5388, 0.0, 1.0, 0.802, 0.2164, 0.1331, 0.5388, 0.8669, 0.5388, 0.802, 0.2164, 0.1987, 0.2165, 0.1331, 0.5388, 0.03125, 0.03125, 0.03125, 0.03125, 0.03125, 0.03125, 0.03125, 0.03125, 0.03125, 0.03125, 0.03125, 0.03125, 0.03125, 0.03125, 0.03125, 0.03125, 0.03125, 0.03125, 0.03125, 0.03125, 0.03125, 0.03125, 0.03125, 0.03125, 0.03125, 0.03125, 0.03125, 0.03125, 0.03125, 0.03125, 0.03125, 0.03125, 0.03125, 0.03125, 0.03125, 0.03125, 0.03125, 0.03125, 0.03125, 0.03125, 0.03125, 0.03125, 0.03125, 0.03125, 0.03125, 0.03125, 0.03125, 0.03125, 0.03125, 0.03125, 0.03125, 0.03125, 0.03125, 0.03125, 0.03125, 0.03125, 0.03125, 0.03125, 0.03125, 0.03125, 0.03125, 0.03125, 0.03125, 0.03125, 0.03125, 0.03125, 0.03125, 0.03125, 0.03125, 0.03125, 0.03125, 0.03125, 0.03125, 0.03125, 0.03125, 0.03125, 0.03125, 0.03125, 0.03125, 0.03125, 0.03125, 0.03125, 0.03125, 0.03125, 0.03125, 0.03125, 0.03125, 0.03125, 0.03125, 0.03125, 0.03125, 0.03125, 0.03125, 0.03125, 0.03125, 0.03125, 0.03125, 0.03125, 0.03125, 0.03125, 0.03125, 0.03125, 0.03125, 0.03125, 0.03125, 0.03125, 0.03125, 0.03125, 0.03125, 0.03125, 0.03125, 0.03125, 0.03125, 0.03125, 0.03125, 0.03125, 0.03125, 0.03125, 0.03125, 0.03125])
me_bayleaf_mat_5.materials.append(mat_mat_5)
me_bayleaf_mat_5.use_remesh_preserve_volume = False
me_bayleaf_mat_5.use_remesh_preserve_attributes = False
me_bayleaf_mat_5.use_mirror_vertex_groups = False
me_bayleaf_mat_5.update()
me_bayleaf_mat_4 = bpy.data.meshes.new('bayleaf_mat_4')
me_bayleaf_mat_4.from_pydata([(-0.4595, 8.604, 6.813), (-0.8577, 7.934, 6.352), (-0.4294, 7.935, 6.712), (-0.8495, 8.988, 6.495), (0.4595, 8.604, 6.813), (0.8577, 7.934, 6.352), (0.8495, 8.988, 6.495), (0.4294, 7.935, 6.712)], [], [(0, 1, 2), (0, 3, 1), (4, 5, 6), (4, 7, 5)])
me_bayleaf_mat_4.polygons.foreach_set('use_smooth', [True] * 4)
_k = set([(0, 2), (0, 3), (1, 2), (1, 3), (4, 6), (4, 7), (5, 6), (5, 7)])
me_bayleaf_mat_4.attributes.new('sharp_edge', 'BOOLEAN', 'EDGE').data.foreach_set('value', [ (min(e.vertices), max(e.vertices)) in _k for e in me_bayleaf_mat_4.edges])
_uv = me_bayleaf_mat_4.uv_layers.new(name='UVTex')
_uv.uv.foreach_set('vector', [-1.441, 1.392, 3.468, 0.7379, 1.241, -0.1988, -1.441, 1.392, 0.7859, 2.329, 3.468, 0.7379, -1.441, 1.392, 3.468, 0.7379, 0.7859, 2.329, -1.441, 1.392, 1.241, -0.1988, 3.468, 0.7379])
me_bayleaf_mat_4.materials.append(mat_mat_4)
me_bayleaf_mat_4.use_remesh_preserve_volume = False
me_bayleaf_mat_4.use_remesh_preserve_attributes = False
me_bayleaf_mat_4.use_mirror_vertex_groups = False
me_bayleaf_mat_4.update()

# ---- objects
ob_lamp_002 = bpy.data.objects.new('Lamp.002', light_lamp)
ob_lamp_001 = bpy.data.objects.new('Lamp.001', light_lamp)
ob_camera_001 = bpy.data.objects.new('Camera.001', cam_camera_001)
ob_bayleaf_mat_3 = bpy.data.objects.new('bayleaf_mat_3', me_bayleaf_mat_3)
ob_bayleaf_mat_8 = bpy.data.objects.new('bayleaf_mat_8', me_bayleaf_mat_8)
ob_bayleaf_mat_2 = bpy.data.objects.new('bayleaf_mat_2', me_bayleaf_mat_2)
ob_bayleaf_mat_1 = bpy.data.objects.new('bayleaf_mat_1', me_bayleaf_mat_1)
ob_bayleaf_mat_0 = bpy.data.objects.new('bayleaf_mat_0', me_bayleaf_mat_0)
ob_bayleaf_mat_7 = bpy.data.objects.new('bayleaf_mat_7', me_bayleaf_mat_7)
ob_bayleaf_mat_6 = bpy.data.objects.new('bayleaf_mat_6', me_bayleaf_mat_6)
ob_bayleaf_mat_5 = bpy.data.objects.new('bayleaf_mat_5', me_bayleaf_mat_5)
ob_bayleaf_mat_4 = bpy.data.objects.new('bayleaf_mat_4', me_bayleaf_mat_4)

# ---- transforms, parenting, visibility, modifiers, constraints
ob_lamp_002.location = (2.464, 3.695, 14.78)
ob_lamp_002.lock_rotations_4d = False
ob_lamp_002.empty_display_type = 'ARROWS'
ob_lamp_002.lineart.crease_threshold = 0.0
ob_lamp_001.location = (-2.464, 3.695, 14.78)
ob_lamp_001.lock_rotations_4d = False
ob_lamp_001.empty_display_type = 'ARROWS'
ob_lamp_001.lineart.crease_threshold = 0.0
ob_camera_001.location = (0.0, 3.695, 14.78)
ob_camera_001.lock_rotations_4d = False
ob_camera_001.empty_display_type = 'ARROWS'
ob_camera_001.lineart.crease_threshold = 0.0
ob_bayleaf_mat_3.location = (0.0, 0.0, 0.0)
ob_bayleaf_mat_3.lock_rotations_4d = False
ob_bayleaf_mat_3.empty_display_type = 'ARROWS'
ob_bayleaf_mat_3.lineart.crease_threshold = 0.0
ob_bayleaf_mat_8.location = (0.0, 0.0, 0.0)
ob_bayleaf_mat_8.lock_rotations_4d = False
ob_bayleaf_mat_8.empty_display_type = 'ARROWS'
ob_bayleaf_mat_8.lineart.crease_threshold = 0.0
ob_bayleaf_mat_2.location = (0.0, 0.0, 0.0)
ob_bayleaf_mat_2.lock_rotations_4d = False
ob_bayleaf_mat_2.empty_display_type = 'ARROWS'
ob_bayleaf_mat_2.lineart.crease_threshold = 0.0
ob_bayleaf_mat_1.location = (0.0, 0.0, 0.0)
ob_bayleaf_mat_1.lock_rotations_4d = False
ob_bayleaf_mat_1.empty_display_type = 'ARROWS'
ob_bayleaf_mat_1.lineart.crease_threshold = 0.0
ob_bayleaf_mat_0.location = (0.0, 0.0, 0.0)
ob_bayleaf_mat_0.lock_rotations_4d = False
ob_bayleaf_mat_0.empty_display_type = 'ARROWS'
ob_bayleaf_mat_0.lineart.crease_threshold = 0.0
ob_bayleaf_mat_7.location = (0.0, 0.0, 0.0)
ob_bayleaf_mat_7.lock_rotations_4d = False
ob_bayleaf_mat_7.empty_display_type = 'ARROWS'
ob_bayleaf_mat_7.lineart.crease_threshold = 0.0
ob_bayleaf_mat_6.location = (0.0, 0.0, 0.0)
ob_bayleaf_mat_6.lock_rotations_4d = False
ob_bayleaf_mat_6.empty_display_type = 'ARROWS'
ob_bayleaf_mat_6.lineart.crease_threshold = 0.0
ob_bayleaf_mat_5.location = (0.0, 0.0, 0.0)
ob_bayleaf_mat_5.lock_rotations_4d = False
ob_bayleaf_mat_5.empty_display_type = 'ARROWS'
ob_bayleaf_mat_5.lineart.crease_threshold = 0.0
ob_bayleaf_mat_4.location = (0.0, 0.0, 0.0)
ob_bayleaf_mat_4.lock_rotations_4d = False
ob_bayleaf_mat_4.empty_display_type = 'ARROWS'
ob_bayleaf_mat_4.lineart.crease_threshold = 0.0

# ---- collection membership
col_collection_1.objects.link(ob_lamp_002)
col_collection_1.objects.link(ob_lamp_001)
col_collection_1.objects.link(ob_camera_001)
col_collection_1.objects.link(ob_bayleaf_mat_3)
col_collection_1.objects.link(ob_bayleaf_mat_8)
col_collection_1.objects.link(ob_bayleaf_mat_2)
col_collection_1.objects.link(ob_bayleaf_mat_1)
col_collection_1.objects.link(ob_bayleaf_mat_0)
col_collection_1.objects.link(ob_bayleaf_mat_7)
col_collection_1.objects.link(ob_bayleaf_mat_6)
col_collection_1.objects.link(ob_bayleaf_mat_5)
col_collection_1.objects.link(ob_bayleaf_mat_4)

# ---- scene / render settings (as saved in the file)
scene.camera = ob_camera_001
scene.frame_start = 1; scene.frame_end = 250; scene.frame_set(1)
scene.render.engine = 'BLENDER_EEVEE_NEXT'
scene.render.image_settings.file_format = 'TARGA'
scene.render.image_settings.color_mode = 'RGB'
scene.render.image_settings.compression = 90
scene.render.resolution_x = 320
scene.render.resolution_y = 256
scene.render.fps = 25
scene.render.dither_intensity = 0.0
scene.render.film_transparent = True
scene.render.use_compositing = False
scene.render.use_sequencer = False
scene.render.use_file_extension = False
scene.render.bake_margin = 2
scene.render.bake_bias = 0.0
scene.render.use_stamp_time = False
scene.render.use_stamp_date = False
scene.render.use_stamp_frame = False
scene.render.use_stamp_camera = False
scene.render.use_stamp_scene = False
scene.render.use_stamp_filename = False
scene.render.use_stamp_render_time = False
scene.render.stamp_font_size = 0
scene.render.stamp_foreground = (0.0, 0.0, 0.0, 0.0)
scene.render.stamp_background = (0.0, 0.0, 0.0, 0.0)
scene.cycles.use_denoising = False
scene.cycles.samples = 10
scene.cycles.sampling_pattern = 'TABULATED_SOBOL'
scene.cycles.light_sampling_threshold = 0.0
scene.cycles.use_adaptive_sampling = False
scene.cycles.use_light_tree = False
scene.cycles.blur_glossy = 0.0
scene.cycles.volume_bounces = 1
scene.cycles.pixel_filter_type = 'GAUSSIAN'
scene.cycles.sample_clamp_indirect = 0.0
scene.view_settings.view_transform = 'Raw'
bpy.context.view_layer.update()
